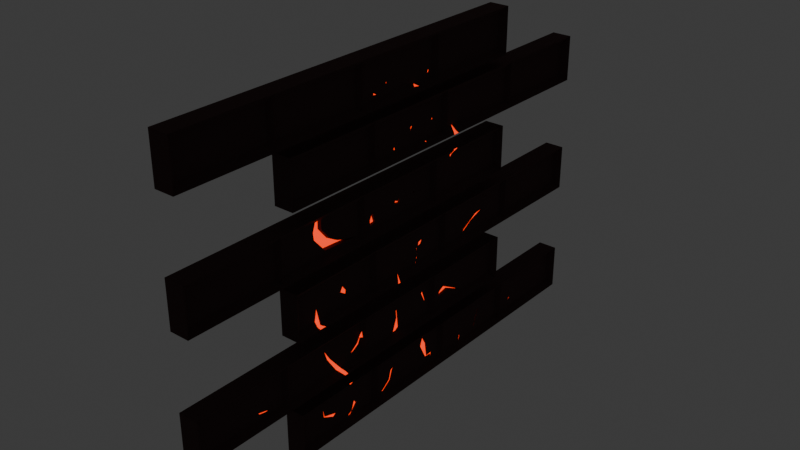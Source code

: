 # Source: GateBarricades.blend  (saved by Blender 4.1.24; exported with 4.5.12 LTS)
import bpy
from mathutils import Matrix  # noqa: F401  (used for matrix-valued properties, if any)

bpy.ops.wm.read_factory_settings(use_empty=True)
scene = bpy.context.scene
scene.name = 'Scene'

# ---- collections
col_collection = bpy.data.collections.new('Collection'); scene.collection.children.link(col_collection)

# ---- materials (node trees are filled in below, after node groups)
mat_metal = bpy.data.materials.new('Metal')
mat_metal.alpha_threshold = 0.0
mat_metal.use_transparent_shadow = False
mat_metal.roughness = 0.5
mat_metal.line_color = (0.0, 0.0, 0.0, 1.0)
mat_scratches = bpy.data.materials.new('Scratches')
mat_scratches.use_transparent_shadow = False

# ---- material node trees
mat_metal.use_nodes = True; mat_metal.node_tree.nodes.clear()
_N = mat_metal.node_tree.nodes; _L = mat_metal.node_tree.links
n0 = _N.new('ShaderNodeOutputMaterial'); n0.name = 'Material Output'; n0.location = (300, 300)
n1 = _N.new('ShaderNodeBsdfPrincipled'); n1.name = 'Principled BSDF'; n1.location = (10, 300)
n1.inputs[0].default_value = (0.04667, 0.04667, 0.04667, 1.0)
n1.inputs[1].default_value = 0.2667
n1.inputs[2].default_value = 0.7963
n1.inputs[3].default_value = 1.45
n1.inputs[13].default_value = 1.0
n1.inputs[14].default_value = (1.0, 0.00419, 0.0, 1.0)
_L.new(n1.outputs[0], n0.inputs[0])
n0.is_active_output = True
mat_scratches.use_nodes = True; mat_scratches.node_tree.nodes.clear()
_N = mat_scratches.node_tree.nodes; _L = mat_scratches.node_tree.links
n0 = _N.new('ShaderNodeBsdfPrincipled'); n0.name = 'Principled BSDF'; n0.location = (10, 300)
n0.inputs[0].default_value = (1.0, 0.0, 0.003621, 1.0)
n0.inputs[27].default_value = (1.0, 0.03795, 0.0, 1.0)
n0.inputs[28].default_value = 1.5
n1 = _N.new('ShaderNodeOutputMaterial'); n1.name = 'Material Output'; n1.location = (300, 300)
_L.new(n0.outputs[0], n1.inputs[0])
n1.is_active_output = True

# ---- world
world_world = bpy.data.worlds.new('World'); scene.world = world_world
world_world.use_nodes = True; world_world.node_tree.nodes.clear()
_N = world_world.node_tree.nodes; _L = world_world.node_tree.links
n0 = _N.new('ShaderNodeOutputWorld'); n0.name = 'World Output'; n0.location = (300, 300)
n1 = _N.new('ShaderNodeBackground'); n1.name = 'Background'; n1.location = (10, 300)
n1.inputs[0].default_value = (0.05088, 0.05088, 0.05088, 1.0)
_L.new(n1.outputs[0], n0.inputs[0])
n0.is_active_output = True
world_world.color = (0.05088, 0.05088, 0.05088)
world_world.use_sun_shadow = False
world_world.sun_shadow_jitter_overblur = 0.0

# ---- meshes
me_cube = bpy.data.meshes.new('Cube')
me_cube.from_pydata([(0.1076, 7.257, 0.644), (0.1076, 7.257, -0.6298), (0.1076, -4.616, 0.644), (0.1076, -4.616, -0.6298), (-0.4322, 7.32, 0.7071), (-0.4322, 7.32, -0.6929), (-0.4322, -4.68, 0.7071), (-0.4322, -4.68, -0.6929), (0.1678, 7.32, 0.7071), (0.1678, 7.32, -0.6929), (0.1678, -4.68, 0.7071), (0.1678, -4.68, -0.6929), (0.1076, 1.32, 0.644), (0.1076, 1.32, -0.6298), (0.1076, -1.648, 0.644), (0.1076, 4.289, -0.6298), (0.1076, 4.289, 0.644), (0.1076, -1.648, -0.6298), (-0.00822, 1.186, 0.5094), (-0.00822, -1.514, 0.5094), (-0.00822, -1.514, -0.4953), (-0.00822, 1.186, -0.4953), (-0.00822, 4.154, 0.5094), (-0.00822, 1.455, 0.5094), (-0.00822, 1.455, -0.4953), (-0.00822, 4.154, -0.4953), (-0.00822, 7.123, -0.4953), (-0.00822, 7.123, 0.5094), (-0.00822, 4.423, 0.5094), (-0.00822, 4.423, -0.4953), (-0.00822, -1.783, -0.4953), (-0.00822, -1.783, 0.5094), (-0.00822, -4.482, 0.5094), (-0.00822, -4.482, -0.4953), (-0.00822, -3.749, 0.2349), (-0.00822, -3.723, 0.005255), (-0.00822, -3.346, -0.1779), (-0.00822, -3.229, -0.08899), (-0.00822, -3.675, 0.04033), (-0.00822, -3.72, 0.2668), (-0.02588, -3.687, 0.02897), (-0.02588, -3.729, 0.236), (-0.02588, -3.734, 0.2301), (-0.02588, -3.709, 0.01473), (-0.02588, -3.348, -0.1612), (-0.02588, -3.261, -0.09485), (-0.00822, 0.8921, -0.4953), (-0.00822, 0.4849, 0.5094), (-0.00822, 0.3866, 0.2251), (-0.00822, 0.6395, -0.2799), (-0.00822, 0.8639, -0.2963), (-0.00822, 0.9317, -0.2106), (-0.00822, 0.7112, -0.2373), (-0.00822, 0.6459, 0.2216), (-0.03067, 0.8919, -0.3829), (-0.03067, 0.9134, -0.2286), (-0.03067, 0.6979, -0.2547), (-0.03067, 0.6309, 0.2165), (-0.03067, 0.4883, 0.4714), (-0.03067, 0.4035, 0.2262), (-0.03067, 0.6494, -0.265), (-0.03067, 0.8776, -0.2816), (-0.00822, -1.284, -0.4953), (-0.00822, -1.309, -0.3906), (-0.00822, -1.034, -0.1822), (-0.00822, -0.9509, 0.1017), (-0.00822, -0.7639, 0.2314), (-0.00822, -0.8572, 0.01515), (-0.00822, -0.9464, -0.2524), (-0.00822, -1.402, -0.4052), (-0.03889, -1.283, -0.4597), (-0.03889, -0.9706, -0.2346), (-0.03889, -0.8839, 0.02537), (-0.03889, -0.8298, 0.1508), (-0.03889, -0.9262, 0.08396), (-0.03889, -1.009, -0.1993), (-0.03889, -1.298, -0.4177), (-0.03889, -1.331, -0.423), (-0.00822, 2.251, -0.4953), (-0.00822, 2.291, -0.4953), (-0.00822, 2.333, -0.3609), (-0.00822, 2.261, -0.235), (-0.00822, 2.284, -0.3448), (-0.02467, 2.284, -0.4856), (-0.02467, 2.322, -0.3621), (-0.02467, 2.284, -0.2941), (-0.02467, 2.294, -0.3448), (-0.02467, 2.263, -0.4856), (-0.00822, 3.223, 0.2241), (-0.00822, 3.013, -0.3231), (-0.00822, 3.041, -0.388), (-0.00822, 3.053, -0.329), (-0.00822, 3.254, 0.2094), (-0.00822, 3.229, 0.244), (-0.03763, 3.232, 0.2238), (-0.03763, 3.231, 0.2212), (-0.03763, 3.022, -0.3229), (-0.03763, 3.038, -0.3587), (-0.03763, 3.045, -0.3265), (-0.03763, 3.244, 0.208), (-0.00822, 4.839, -0.3287), (-0.00822, 4.986, -0.2111), (-0.00822, 5.066, -0.106), (-0.00822, 4.917, -0.2041), (-0.02294, 4.924, -0.2112), (-0.02294, 4.878, -0.2844), (-0.02294, 4.979, -0.2041), (-0.02294, 5.023, -0.1462), (-0.04026, -2.574, -0.2745), (-0.04026, -2.501, -0.2851), (-0.04026, -2.802, -0.4759), (-0.04026, -2.665, -0.4759), (-0.04026, -2.616, -0.3805), (-0.04026, -2.514, -0.09312), (-0.04026, -2.43, -0.2026), (-0.00822, -2.882, -0.4953), (-0.00822, -2.656, -0.4953), (-0.00822, -2.486, -0.2977), (-0.00822, -2.631, -0.3666), (-0.00822, -2.592, -0.2679), (-0.00822, -2.521, -0.05237), (-0.00822, -2.405, -0.2033), (0.1238, -2.72, 0.6937), (0.1238, -2.834, 0.6937), (-0.02435, -2.632, 0.5055), (-0.0197, -2.648, 0.5195), (0.08345, -2.675, 0.6412), (0.09244, -2.788, 0.6512), (0.101, -2.681, 0.6598), (-0.00822, -2.631, 0.5038), (0.1552, -2.712, 0.7071), (0.1552, -2.866, 0.7071), (0.1076, -2.8, 0.644), (-0.00822, -2.66, 0.5094), (-0.00822, -2.617, 0.5094), (0.1076, -2.66, 0.644), (0.1276, -2.667, 0.6649), (-0.00822, -2.597, 0.4487), (0.1678, -2.893, 0.7071), (0.1076, -2.888, 0.644), (0.1678, -2.656, 0.7071), (0.1076, -2.635, 0.644), (0.1286, -2.846, 0.7089), (0.1286, -2.735, 0.7089)], [], [(8, 4, 6, 10, 138, 131, 142, 143, 130, 140), (11, 10, 6, 7), (7, 6, 4, 5), (5, 9, 11, 7), (18, 47, 53, 52, 51, 46, 21), (5, 4, 8, 9), (0, 1, 9, 8), (3, 2, 10, 11), (2, 139, 138, 10), (1, 15, 13, 17, 3, 11, 9), (22, 92, 91, 90, 89, 80, 79, 25), (26, 102, 101, 100, 29), (30, 117, 116), (12, 14, 19, 47, 18), (14, 17, 20, 19), (17, 13, 21, 46, 62, 20), (13, 12, 18, 21), (16, 12, 23, 22), (12, 13, 24, 23), (13, 15, 25, 79, 78, 24), (15, 16, 22, 25), (1, 0, 27, 26), (0, 16, 28, 27), (16, 15, 29, 28), (15, 1, 26, 29), (17, 14, 31, 30), (14, 141, 135, 134, 31), (2, 3, 33, 32), (3, 17, 30, 116, 115, 33), (32, 34, 39, 38, 37, 119, 120, 121, 117, 30, 31, 134, 137, 133), (40, 41, 42, 43, 44, 45), (38, 39, 41, 40), (39, 34, 42, 41), (34, 35, 43, 42), (35, 36, 44, 43), (36, 37, 45, 44), (37, 38, 40, 45), (54, 55, 56, 57, 58, 59, 60, 61), (50, 49, 48, 66, 67, 68, 62, 46), (46, 51, 55, 54), (51, 52, 56, 55), (52, 53, 57, 56), (53, 47, 58, 57), (47, 48, 59, 58), (48, 49, 60, 59), (49, 50, 61, 60), (50, 46, 54, 61), (70, 71, 72, 73, 74, 75, 76, 77), (69, 63, 64, 65, 66, 48, 47, 19, 20), (20, 62, 69), (62, 68, 71, 70), (68, 67, 72, 71), (67, 66, 73, 72), (66, 65, 74, 73), (65, 64, 75, 74), (64, 63, 76, 75), (63, 69, 77, 76), (69, 62, 70, 77), (83, 84, 85, 86, 87), (79, 80, 84, 83), (80, 81, 85, 84), (81, 82, 86, 85), (82, 78, 87, 86), (78, 79, 83, 87), (80, 89, 88, 93, 92, 22, 23, 24, 78, 82, 81), (94, 95, 96, 97, 98, 99), (93, 88, 95, 94), (88, 89, 96, 95), (89, 90, 97, 96), (90, 91, 98, 97), (91, 92, 99, 98), (92, 93, 94, 99), (29, 100, 103, 102, 26, 27, 28), (104, 105, 106, 107), (103, 100, 105, 104), (100, 101, 106, 105), (101, 102, 107, 106), (102, 103, 104, 107), (111, 109, 108, 112, 110), (115, 118, 119, 37, 36, 35, 34, 32, 33), (109, 114, 113, 108), (111, 110, 115, 116), (109, 111, 116, 117), (110, 112, 118, 115), (112, 108, 119, 118), (108, 113, 120, 119), (113, 114, 121, 120), (114, 109, 117, 121), (124, 126, 127, 125), (133, 132, 139, 2, 32), (123, 127, 126, 128, 122), (130, 136, 135, 141, 140), (125, 129, 124), (123, 142, 131), (125, 127, 132, 133), (126, 124, 134, 135), (127, 123, 131, 132), (128, 126, 135, 136), (122, 128, 136, 130), (129, 125, 133, 137), (124, 129, 137, 134), (138, 139, 132, 131), (140, 141, 14, 12, 16, 0, 8), (142, 123, 122, 143), (143, 122, 130)])
me_cube.polygons.foreach_set('material_index', [0, 0, 0, 0, 0, 0, 0, 0, 0, 0, 0, 0, 0, 0, 0, 0, 0, 0, 0, 0, 0, 0, 0, 0, 0, 0, 0, 0, 0, 0, 1, 0, 0, 0, 0, 0, 0, 1, 0, 0, 0, 0, 0, 0, 0, 0, 0, 1, 0, 0, 0, 0, 0, 0, 0, 0, 0, 0, 1, 0, 0, 0, 0, 0, 0, 1, 0, 0, 0, 0, 0, 0, 0, 1, 0, 0, 0, 0, 1, 0, 1, 0, 0, 0, 0, 0, 0, 0, 1, 0, 1, 0, 1, 0, 0, 0, 0, 0, 0, 0, 0, 0, 0, 1, 0])
_uv = me_cube.uv_layers.new(name='UVMap')
_uv.uv.foreach_set('vector', [0.625, 0.5, 0.875, 0.5, 0.875, 0.75, 0.625, 0.75, 0.625, 0.7128, 0.625, 0.7122, 0.625, 0.7118, 0.625, 0.7095, 0.625, 0.709, 0.625, 0.7078, 0.375, 0.75, 0.625, 0.75, 0.625, 1.0, 0.375, 1.0, 0.375, 0.0, 0.625, 0.0, 0.625, 0.25, 0.375, 0.25, 0.125, 0.5, 0.375, 0.5, 0.375, 0.75, 0.125, 0.75, 0.5897, 0.6278, 0.5897, 0.6424, 0.5383, 0.6391, 0.4564, 0.6377, 0.4611, 0.6331, 0.4103, 0.6339, 0.4103, 0.6278, 0.375, 0.25, 0.625, 0.25, 0.625, 0.5, 0.375, 0.5, 0.6137, 0.5013, 0.3863, 0.5013, 0.375, 0.5, 0.625, 0.5, 0.3863, 0.7487, 0.6137, 0.7487, 0.625, 0.75, 0.375, 0.75, 0.6137, 0.7487, 0.6137, 0.7127, 0.625, 0.7128, 0.625, 0.75, 0.3863, 0.5013, 0.3863, 0.5632, 0.3863, 0.625, 0.3863, 0.6868, 0.3863, 0.7487, 0.375, 0.75, 0.375, 0.5, 0.5897, 0.566, 0.5361, 0.5847, 0.44, 0.5889, 0.4294, 0.5892, 0.441, 0.5897, 0.4343, 0.6039, 0.4103, 0.6048, 0.4103, 0.566, 0.4103, 0.5041, 0.4798, 0.547, 0.461, 0.5486, 0.44, 0.5517, 0.4103, 0.5604, 0.4103, 0.6896, 0.4456, 0.7043, 0.4103, 0.7078, 0.6137, 0.625, 0.6137, 0.6868, 0.5897, 0.684, 0.5897, 0.6424, 0.5897, 0.6278, 0.6137, 0.6868, 0.3863, 0.6868, 0.4103, 0.684, 0.5897, 0.684, 0.3863, 0.6868, 0.3863, 0.625, 0.4103, 0.6278, 0.4103, 0.6339, 0.4103, 0.6793, 0.4103, 0.684, 0.3863, 0.625, 0.6137, 0.625, 0.5897, 0.6278, 0.4103, 0.6278, 0.6137, 0.5632, 0.6137, 0.625, 0.5897, 0.6222, 0.5897, 0.566, 0.6137, 0.625, 0.3863, 0.625, 0.4103, 0.6222, 0.5897, 0.6222, 0.3863, 0.625, 0.3863, 0.5632, 0.4103, 0.566, 0.4103, 0.6048, 0.4103, 0.6056, 0.4103, 0.6222, 0.3863, 0.5632, 0.6137, 0.5632, 0.5897, 0.566, 0.4103, 0.566, 0.3863, 0.5013, 0.6137, 0.5013, 0.5897, 0.5041, 0.4103, 0.5041, 0.6137, 0.5013, 0.6137, 0.5632, 0.5897, 0.5604, 0.5897, 0.5041, 0.6137, 0.5632, 0.3863, 0.5632, 0.4103, 0.5604, 0.5897, 0.5604, 0.3863, 0.5632, 0.3863, 0.5013, 0.4103, 0.5041, 0.4103, 0.5604, 0.3863, 0.6868, 0.6137, 0.6868, 0.5897, 0.6896, 0.4103, 0.6896, 0.6137, 0.6868, 0.6137, 0.7074, 0.6137, 0.7079, 0.5897, 0.707, 0.5897, 0.6896, 0.6137, 0.7487, 0.3863, 0.7487, 0.4103, 0.7459, 0.5897, 0.7459, 0.3863, 0.7487, 0.3863, 0.6868, 0.4103, 0.6896, 0.4103, 0.7078, 0.4103, 0.7125, 0.4103, 0.7459, 0.5897, 0.7459, 0.5407, 0.7306, 0.5464, 0.73, 0.5059, 0.7291, 0.4828, 0.7198, 0.4509, 0.7065, 0.4894, 0.705, 0.4624, 0.7026, 0.4456, 0.7043, 0.4103, 0.6896, 0.5897, 0.6896, 0.5897, 0.707, 0.5789, 0.7066, 0.5897, 0.7079, 0.5039, 0.7293, 0.5409, 0.7302, 0.5398, 0.7303, 0.5014, 0.7298, 0.47, 0.7222, 0.4818, 0.7204, 0.5059, 0.7291, 0.5464, 0.73, 0.5409, 0.7302, 0.5039, 0.7293, 0.5464, 0.73, 0.5407, 0.7306, 0.5398, 0.7303, 0.5409, 0.7302, 0.5407, 0.7306, 0.4997, 0.7301, 0.5014, 0.7298, 0.5398, 0.7303, 0.4997, 0.7301, 0.467, 0.7222, 0.47, 0.7222, 0.5014, 0.7298, 0.467, 0.7222, 0.4828, 0.7198, 0.4818, 0.7204, 0.47, 0.7222, 0.4828, 0.7198, 0.5059, 0.7291, 0.5039, 0.7293, 0.4818, 0.7204, 0.4304, 0.6339, 0.4579, 0.6335, 0.4533, 0.638, 0.5374, 0.6394, 0.5829, 0.6423, 0.5391, 0.6441, 0.4514, 0.639, 0.4484, 0.6342, 0.4458, 0.6345, 0.4488, 0.6392, 0.5389, 0.6445, 0.5401, 0.6684, 0.5014, 0.6704, 0.4537, 0.6722, 0.4103, 0.6793, 0.4103, 0.6339, 0.4103, 0.6339, 0.4611, 0.6331, 0.4579, 0.6335, 0.4304, 0.6339, 0.4611, 0.6331, 0.4564, 0.6377, 0.4533, 0.638, 0.4579, 0.6335, 0.4564, 0.6377, 0.5383, 0.6391, 0.5374, 0.6394, 0.4533, 0.638, 0.5383, 0.6391, 0.5897, 0.6424, 0.5829, 0.6423, 0.5374, 0.6394, 0.5897, 0.6424, 0.5389, 0.6445, 0.5391, 0.6441, 0.5829, 0.6423, 0.5389, 0.6445, 0.4488, 0.6392, 0.4514, 0.639, 0.5391, 0.6441, 0.4488, 0.6392, 0.4458, 0.6345, 0.4484, 0.6342, 0.4514, 0.639, 0.4458, 0.6345, 0.4103, 0.6339, 0.4304, 0.6339, 0.4484, 0.6342, 0.4166, 0.6792, 0.4569, 0.6727, 0.5033, 0.6709, 0.5257, 0.6698, 0.5137, 0.6718, 0.4631, 0.6735, 0.4241, 0.6795, 0.4232, 0.6802, 0.4264, 0.6817, 0.429, 0.6798, 0.4662, 0.674, 0.5169, 0.6723, 0.5401, 0.6684, 0.5389, 0.6445, 0.5897, 0.6424, 0.5897, 0.684, 0.4103, 0.684, 0.4103, 0.684, 0.4103, 0.6793, 0.4264, 0.6817, 0.4103, 0.6793, 0.4537, 0.6722, 0.4569, 0.6727, 0.4166, 0.6792, 0.4537, 0.6722, 0.5014, 0.6704, 0.5033, 0.6709, 0.4569, 0.6727, 0.5014, 0.6704, 0.5401, 0.6684, 0.5257, 0.6698, 0.5033, 0.6709, 0.5401, 0.6684, 0.5169, 0.6723, 0.5137, 0.6718, 0.5257, 0.6698, 0.5169, 0.6723, 0.4662, 0.674, 0.4631, 0.6735, 0.5137, 0.6718, 0.4662, 0.674, 0.429, 0.6798, 0.4241, 0.6795, 0.4631, 0.6735, 0.429, 0.6798, 0.4264, 0.6817, 0.4232, 0.6802, 0.4241, 0.6795, 0.4264, 0.6817, 0.4103, 0.6793, 0.4166, 0.6792, 0.4232, 0.6802, 0.412, 0.6049, 0.4341, 0.6041, 0.4462, 0.6049, 0.4372, 0.6047, 0.412, 0.6054, 0.4103, 0.6048, 0.4343, 0.6039, 0.4341, 0.6041, 0.412, 0.6049, 0.4343, 0.6039, 0.4568, 0.6054, 0.4462, 0.6049, 0.4341, 0.6041, 0.4568, 0.6054, 0.4372, 0.6049, 0.4372, 0.6047, 0.4462, 0.6049, 0.4372, 0.6049, 0.4103, 0.6056, 0.412, 0.6054, 0.4372, 0.6047, 0.4103, 0.6056, 0.4103, 0.6048, 0.412, 0.6049, 0.412, 0.6054, 0.4343, 0.6039, 0.441, 0.5897, 0.5388, 0.5854, 0.5423, 0.5852, 0.5361, 0.5847, 0.5897, 0.566, 0.5897, 0.6222, 0.4103, 0.6222, 0.4103, 0.6056, 0.4372, 0.6049, 0.4568, 0.6054, 0.5387, 0.5852, 0.5382, 0.5852, 0.4411, 0.5895, 0.4347, 0.5892, 0.4404, 0.5891, 0.5359, 0.5849, 0.5423, 0.5852, 0.5388, 0.5854, 0.5382, 0.5852, 0.5387, 0.5852, 0.5388, 0.5854, 0.441, 0.5897, 0.4411, 0.5895, 0.5382, 0.5852, 0.441, 0.5897, 0.4294, 0.5892, 0.4347, 0.5892, 0.4411, 0.5895, 0.4294, 0.5892, 0.44, 0.5889, 0.4404, 0.5891, 0.4347, 0.5892, 0.44, 0.5889, 0.5361, 0.5847, 0.5359, 0.5849, 0.4404, 0.5891, 0.5361, 0.5847, 0.5423, 0.5852, 0.5387, 0.5852, 0.5359, 0.5849, 0.4103, 0.5604, 0.44, 0.5517, 0.4623, 0.5501, 0.4798, 0.547, 0.4103, 0.5041, 0.5897, 0.5041, 0.5897, 0.5604, 0.461, 0.5499, 0.448, 0.5509, 0.4623, 0.5488, 0.4726, 0.5479, 0.4623, 0.5501, 0.44, 0.5517, 0.448, 0.5509, 0.461, 0.5499, 0.44, 0.5517, 0.461, 0.5486, 0.4623, 0.5488, 0.448, 0.5509, 0.461, 0.5486, 0.4798, 0.547, 0.4726, 0.5479, 0.4623, 0.5488, 0.4798, 0.547, 0.4623, 0.5501, 0.461, 0.5499, 0.4726, 0.5479, 0.4137, 0.708, 0.4478, 0.7046, 0.4497, 0.7061, 0.4308, 0.707, 0.4138, 0.7109, 0.4103, 0.7125, 0.4333, 0.7073, 0.4509, 0.7065, 0.4828, 0.7198, 0.467, 0.7222, 0.4997, 0.7301, 0.5407, 0.7306, 0.5897, 0.7459, 0.4103, 0.7459, 0.4478, 0.7046, 0.4626, 0.7031, 0.4821, 0.7049, 0.4497, 0.7061, 0.4137, 0.708, 0.4138, 0.7109, 0.4103, 0.7125, 0.4103, 0.7078, 0.4478, 0.7046, 0.4137, 0.708, 0.4103, 0.7078, 0.4456, 0.7043, 0.4138, 0.7109, 0.4308, 0.707, 0.4333, 0.7073, 0.4103, 0.7125, 0.4308, 0.707, 0.4497, 0.7061, 0.4509, 0.7065, 0.4333, 0.7073, 0.4497, 0.7061, 0.4821, 0.7049, 0.4894, 0.705, 0.4509, 0.7065, 0.4821, 0.7049, 0.4626, 0.7031, 0.4624, 0.7026, 0.4894, 0.705, 0.4626, 0.7031, 0.4478, 0.7046, 0.4456, 0.7043, 0.4624, 0.7026, 0.589, 0.7073, 0.6133, 0.7082, 0.615, 0.7106, 0.5915, 0.7077, 0.5897, 0.7079, 0.6137, 0.7109, 0.6137, 0.7127, 0.6137, 0.7487, 0.5897, 0.7459, 0.6229, 0.7116, 0.615, 0.7106, 0.6133, 0.7082, 0.6166, 0.7084, 0.6229, 0.7092, 0.625, 0.709, 0.6175, 0.7081, 0.6137, 0.7079, 0.6137, 0.7074, 0.625, 0.7078, 0.5915, 0.7077, 0.5887, 0.7073, 0.589, 0.7073, 0.6229, 0.7116, 0.625, 0.7118, 0.625, 0.7122, 0.5915, 0.7077, 0.615, 0.7106, 0.6137, 0.7109, 0.5897, 0.7079, 0.6133, 0.7082, 0.589, 0.7073, 0.5897, 0.707, 0.6137, 0.7079, 0.615, 0.7106, 0.6229, 0.7116, 0.625, 0.7122, 0.6137, 0.7109, 0.6166, 0.7084, 0.6133, 0.7082, 0.6137, 0.7079, 0.6175, 0.7081, 0.6229, 0.7092, 0.6166, 0.7084, 0.6175, 0.7081, 0.625, 0.709, 0.5887, 0.7073, 0.5915, 0.7077, 0.5897, 0.7079, 0.5789, 0.7066, 0.589, 0.7073, 0.5887, 0.7073, 0.5789, 0.7066, 0.5897, 0.707, 0.625, 0.7128, 0.6137, 0.7127, 0.6137, 0.7109, 0.625, 0.7122, 0.625, 0.7078, 0.6137, 0.7074, 0.6137, 0.6868, 0.6137, 0.625, 0.6137, 0.5632, 0.6137, 0.5013, 0.625, 0.5, 0.625, 0.7118, 0.6229, 0.7116, 0.6229, 0.7092, 0.625, 0.7095, 0.625, 0.7095, 0.6229, 0.7092, 0.625, 0.709])
me_cube.materials.append(mat_metal)
me_cube.materials.append(mat_scratches)
me_cube.use_mirror_vertex_groups = False
me_cube.update()
me_cube_001 = bpy.data.meshes.new('Cube.001')
me_cube_001.from_pydata([(0.09585, 7.495, 0.8773), (0.09585, 7.495, -0.3965), (0.09585, -4.379, 0.8773), (0.09585, -4.379, -0.3965), (-0.444, 7.558, 0.9404), (-0.444, 7.558, -0.4596), (-0.444, -4.442, 0.9404), (-0.444, -4.442, -0.4596), (0.156, 7.558, 0.9404), (0.156, 7.558, -0.4596), (0.156, -4.442, 0.9404), (0.156, -4.442, -0.4596), (0.09585, 1.558, 0.8773), (0.09585, 1.558, -0.3965), (0.09585, -1.41, 0.8773), (0.09585, 4.527, -0.3965), (0.09585, 4.527, 0.8773), (0.09585, -1.41, -0.3965), (-0.02, 1.424, 0.7428), (-0.02, -1.276, 0.7428), (-0.02, -1.276, -0.2619), (-0.02, 1.424, -0.2619), (-0.02, 4.392, 0.7428), (-0.02, 1.693, 0.7428), (-0.02, 1.693, -0.2619), (-0.02, 4.392, -0.2619), (-0.02, 7.361, -0.2619), (-0.02, 7.361, 0.7428), (-0.02, 4.661, 0.7428), (-0.02, 4.661, -0.2619), (-0.02, -1.545, -0.2619), (-0.02, -1.545, 0.7428), (-0.02, -4.244, 0.7428), (-0.02, -4.244, -0.2619), (-0.02, 1.13, -0.2619), (-0.02, 0.7228, 0.7428), (-0.02, -1.046, -0.2619), (-0.02, 2.489, -0.2619), (-0.02, 2.529, -0.2619), (-0.02, 3.461, 0.4575), (-0.02, 3.467, 0.4774), (-0.04941, 3.47, 0.4572), (-0.04941, 3.469, 0.4546), (-0.02, -2.644, -0.2619), (-0.02, -2.418, -0.2619), (-0.03276, 0.3563, -0.2617), (-0.02, 0.7118, 0.4408), (-0.03173, 0.6529, 0.3794), (-0.03173, 0.5091, 0.3428), (-0.03173, 0.4804, 0.2331), (-0.03173, 0.409, 0.1742), (-0.03173, 0.409, 0.08502), (-0.03276, 0.4395, 0.001095), (-0.03276, 0.4399, -0.1548), (-0.03173, 0.4524, 0.2095), (-0.03173, 0.5909, 0.2568), (-0.02, 0.6538, 0.3801), (-0.02, 0.5087, 0.3432), (-0.02, 0.4797, 0.2324), (-0.02, 0.4534, 0.211), (-0.02, 0.4085, 0.1744), (-0.02, 0.4085, 0.08208), (-0.02, 0.5912, 0.2564), (-0.03276, 0.416, 0.06184), (-0.03276, 0.4253, 0.011), (-0.03276, 0.4399, -0.05243), (-0.03276, 0.4094, -0.114), (-0.03276, 0.4127, -0.1381), (-0.03276, 0.3971, -0.2102), (-0.03276, 0.3987, -0.2617), (-0.02, 0.4152, 0.06479), (-0.02, 0.4402, 0.0003205), (-0.02, 0.4402, -0.0512), (-0.02, 0.4402, -0.1553), (-0.02, 0.3973, -0.2094), (-0.02, 0.3557, -0.2619), (-0.02, 0.4251, 0.01083), (-0.02, 0.4091, -0.1139), (-0.02, 0.4124, -0.1383), (-0.02, 0.399, -0.2619), (0.08474, -0.5105, -0.3982), (0.09585, -0.4443, -0.3965), (-0.03189, -0.4075, -0.2643), (-0.03312, -0.4014, -0.2607), (0.1333, -0.5555, -0.4512), (0.1333, -0.4722, -0.4512), (-0.03271, -0.3976, -0.2492), (0.09585, -0.4124, -0.3965), (0.09585, -0.5879, -0.3965), (0.156, -0.4334, -0.4596), (0.156, -0.5977, -0.4596), (0.1429, -0.5637, -0.4645), (0.1429, -0.4685, -0.4645), (-0.02, -0.3818, -0.2165), (-0.02, -0.4118, -0.2619), (-0.02, -0.3967, -0.2619), (0.09585, -0.5147, -0.3965), (0.08229, -0.4489, -0.3955), (-0.03523, -2.615, 0.3058), (-0.03523, -2.69, 0.1655), (-0.03523, -2.509, 0.04428), (-0.03523, -2.495, 0.1549), (-0.03523, -2.61, 0.3061), (-0.02, -2.657, 0.3701), (-0.02, -2.778, 0.1435), (-0.02, -2.455, -0.07262), (-0.02, -2.425, 0.1739), (-0.02, -2.579, 0.3759), (0.0733, -3.684, -0.3904), (0.08921, -3.512, -0.4076), (0.09404, -3.608, -0.4356), (0.09404, -3.462, -0.4356), (-0.03671, -3.566, -0.07402), (-0.03671, -3.641, -0.1052), (-0.03625, -3.673, -0.2646), (-0.03914, -3.52, -0.2619), (0.05235, -3.567, -0.3653), (-0.03671, -3.604, 0.07723), (0.1074, -3.616, -0.468), (0.1074, -3.411, -0.468), (0.09585, -3.706, -0.3965), (0.09585, -3.496, -0.3965), (-0.02, -3.498, -0.2619), (-0.02, -3.546, -0.06889), (-0.02, -3.662, -0.1009), (-0.02, -3.694, -0.2619), (0.06538, -3.543, -0.3611), (-0.02, -3.606, 0.1748), (0.09585, -3.717, -0.3965), (0.156, -3.716, -0.4596), (0.156, -3.371, -0.4596), (0.09585, -3.353, -0.3965), (-0.04204, 3.166, 0.2039), (-0.04204, 2.614, -0.1035), (-0.04204, 2.587, -0.177), (-0.04204, 2.988, 0.06982), (-0.04204, 3.448, 0.2271), (-0.04204, 3.368, 0.2285), (-0.02, 3.162, 0.2183), (-0.02, 2.602, -0.09318), (-0.02, 2.559, -0.2121), (-0.02, 2.994, 0.05625), (-0.02, 3.533, 0.2405), (-0.02, 3.367, 0.2435)], [], [(8, 4, 6, 10), (11, 10, 6, 7), (7, 6, 4, 5), (5, 9, 89, 92, 91, 90, 130, 119, 118, 129, 11, 7), (5, 4, 8, 9), (0, 1, 9, 8), (3, 2, 10, 11), (2, 14, 12, 16, 0, 8, 10), (1, 15, 13, 87, 89, 9), (12, 14, 19, 35, 18), (14, 17, 20, 19), (17, 88, 96, 94, 36, 20), (13, 12, 18, 21), (16, 12, 23, 22), (12, 13, 24, 23), (13, 15, 25, 38, 37, 24), (15, 16, 22, 25), (1, 0, 27, 26), (0, 16, 28, 27), (16, 15, 29, 28), (15, 1, 26, 29), (17, 14, 31, 30), (14, 2, 32, 31), (2, 3, 33, 32), (3, 128, 120, 125, 33), (40, 39, 42, 41), (30, 106, 105, 104, 123, 122, 43, 44), (26, 27, 28, 29), (25, 22, 142, 141, 140, 24, 37, 38), (21, 18, 35, 46, 56, 62, 58, 59, 61, 70, 71, 72, 73, 74, 79, 34), (75, 74, 73, 78, 77, 72, 71, 76, 70, 61, 60, 59, 58, 57, 56, 46, 35, 19, 20, 36, 94, 93, 95), (51, 54, 50), (49, 55, 47, 48), (48, 47, 56, 57), (49, 48, 57, 58), (50, 54, 59, 60), (51, 50, 60, 61), (47, 55, 62, 56), (55, 49, 58, 62), (54, 51, 61, 59), (63, 64, 52), (65, 66, 67, 53), (69, 68, 45), (63, 52, 71, 70), (65, 53, 73, 72), (45, 68, 74, 75), (64, 63, 70, 76), (52, 64, 76, 71), (66, 65, 72, 77), (67, 66, 77, 78), (53, 67, 78, 73), (69, 45, 75, 79), (68, 69, 79, 74), (83, 86, 82), (85, 97, 84), (91, 96, 88, 90), (80, 84, 97), (82, 80, 97, 83), (95, 81, 87, 13, 21, 34, 79, 75), (89, 87, 81, 92), (90, 88, 17, 131, 130), (85, 84, 91, 92), (82, 86, 93, 94), (86, 83, 95, 93), (84, 80, 96, 91), (97, 85, 92, 81), (80, 82, 94, 96), (83, 97, 81, 95), (33, 124, 127, 123, 104, 103, 107, 106, 30, 31, 32), (102, 98, 99, 100, 101), (99, 98, 103, 104), (100, 99, 104, 105), (101, 100, 105, 106), (102, 101, 106, 107), (98, 102, 107, 103), (111, 109, 108, 110), (118, 120, 128, 129), (115, 112, 113, 114), (125, 124, 33), (114, 108, 109, 116, 115), (122, 126, 121, 131, 17, 30, 44, 43), (112, 117, 113), (111, 110, 118, 119), (110, 108, 118), (109, 111, 119, 121), (112, 115, 122, 123), (114, 113, 124, 125), (108, 114, 125, 120), (116, 109, 121, 126), (115, 116, 126, 122), (117, 112, 123, 127), (113, 117, 127, 124), (129, 128, 3, 11), (130, 131, 121, 119), (118, 108, 120), (24, 140, 139, 138, 143, 142, 22, 23), (137, 132, 133, 134, 135, 136), (133, 132, 138, 139), (134, 133, 139, 140), (135, 134, 140, 141), (136, 135, 141, 142), (137, 136, 142, 143), (132, 137, 143, 138)])
me_cube_001.polygons.foreach_set('material_index', [0, 0, 0, 0, 0, 0, 0, 0, 0, 0, 0, 0, 0, 0, 0, 0, 0, 0, 0, 0, 0, 0, 0, 0, 0, 0, 0, 0, 0, 0, 0, 1, 1, 0, 0, 0, 0, 0, 0, 0, 1, 1, 1, 0, 0, 0, 0, 0, 0, 0, 0, 0, 0, 1, 1, 0, 1, 1, 0, 0, 0, 1, 0, 0, 0, 0, 0, 0, 0, 1, 0, 0, 0, 0, 0, 1, 0, 1, 0, 1, 0, 1, 1, 1, 0, 0, 0, 0, 0, 0, 0, 0, 0, 0, 0, 0, 1, 0, 0, 0, 0, 0, 0])
_uv = me_cube_001.uv_layers.new(name='UVMap')
_uv.uv.foreach_set('vector', [0.625, 0.5, 0.875, 0.5, 0.875, 0.75, 0.625, 0.75, 0.375, 0.75, 0.625, 0.75, 0.625, 1.0, 0.375, 1.0, 0.375, 0.0, 0.625, 0.0, 0.625, 0.25, 0.375, 0.25, 0.125, 0.5, 0.375, 0.5, 0.375, 0.6665, 0.375, 0.6672, 0.375, 0.6692, 0.375, 0.6699, 0.375, 0.7277, 0.375, 0.7285, 0.375, 0.7328, 0.375, 0.7349, 0.375, 0.75, 0.125, 0.75, 0.375, 0.25, 0.625, 0.25, 0.625, 0.5, 0.375, 0.5, 0.6137, 0.5013, 0.3863, 0.5013, 0.375, 0.5, 0.625, 0.5, 0.3863, 0.7487, 0.6137, 0.7487, 0.625, 0.75, 0.375, 0.75, 0.6137, 0.7487, 0.6137, 0.6868, 0.6137, 0.625, 0.6137, 0.5632, 0.6137, 0.5013, 0.625, 0.5, 0.625, 0.75, 0.3863, 0.5013, 0.3863, 0.5632, 0.3863, 0.625, 0.3863, 0.6661, 0.375, 0.6665, 0.375, 0.5, 0.6137, 0.625, 0.6137, 0.6868, 0.5897, 0.684, 0.5897, 0.6424, 0.5897, 0.6278, 0.6137, 0.6868, 0.3863, 0.6868, 0.4103, 0.684, 0.5897, 0.684, 0.3863, 0.6868, 0.3863, 0.6697, 0.3863, 0.6682, 0.4103, 0.666, 0.4103, 0.6793, 0.4103, 0.684, 0.3863, 0.625, 0.6137, 0.625, 0.5897, 0.6278, 0.4103, 0.6278, 0.6137, 0.5632, 0.6137, 0.625, 0.5897, 0.6222, 0.5897, 0.566, 0.6137, 0.625, 0.3863, 0.625, 0.4103, 0.6222, 0.5897, 0.6222, 0.3863, 0.625, 0.3863, 0.5632, 0.4103, 0.566, 0.4103, 0.6048, 0.4103, 0.6056, 0.4103, 0.6222, 0.3863, 0.5632, 0.6137, 0.5632, 0.5897, 0.566, 0.4103, 0.566, 0.3863, 0.5013, 0.6137, 0.5013, 0.5897, 0.5041, 0.4103, 0.5041, 0.6137, 0.5013, 0.6137, 0.5632, 0.5897, 0.5604, 0.5897, 0.5041, 0.6137, 0.5632, 0.3863, 0.5632, 0.4103, 0.5604, 0.5897, 0.5604, 0.3863, 0.5632, 0.3863, 0.5013, 0.4103, 0.5041, 0.4103, 0.5604, 0.3863, 0.6868, 0.6137, 0.6868, 0.5897, 0.6896, 0.4103, 0.6896, 0.6137, 0.6868, 0.6137, 0.7487, 0.5897, 0.7459, 0.5897, 0.6896, 0.6137, 0.7487, 0.3863, 0.7487, 0.4103, 0.7459, 0.5897, 0.7459, 0.3863, 0.7487, 0.3863, 0.7349, 0.3863, 0.7347, 0.4103, 0.7344, 0.4103, 0.7459, 0.5423, 0.5852, 0.5388, 0.5854, 0.5382, 0.5852, 0.5387, 0.5852, 0.4103, 0.6896, 0.4881, 0.708, 0.4441, 0.7086, 0.4827, 0.7153, 0.4448, 0.7313, 0.4103, 0.7303, 0.4103, 0.7125, 0.4103, 0.7078, 0.4103, 0.5041, 0.5897, 0.5041, 0.5897, 0.5604, 0.4103, 0.5604, 0.4103, 0.566, 0.5897, 0.566, 0.5, 0.5839, 0.4671, 0.5951, 0.4192, 0.6042, 0.4103, 0.6222, 0.4103, 0.6056, 0.4103, 0.6048, 0.4103, 0.6278, 0.5897, 0.6278, 0.5897, 0.6424, 0.5358, 0.6426, 0.5249, 0.6438, 0.5028, 0.6451, 0.4986, 0.6475, 0.4947, 0.648, 0.4717, 0.649, 0.4686, 0.6488, 0.4571, 0.6483, 0.4479, 0.6483, 0.4293, 0.6483, 0.4197, 0.6492, 0.4103, 0.6492, 0.4103, 0.6339, 0.4103, 0.6501, 0.4197, 0.6492, 0.4293, 0.6483, 0.4324, 0.6489, 0.4367, 0.6489, 0.4479, 0.6483, 0.4571, 0.6483, 0.459, 0.6486, 0.4686, 0.6488, 0.4717, 0.649, 0.4882, 0.649, 0.4947, 0.648, 0.4986, 0.6475, 0.5183, 0.6469, 0.5249, 0.6438, 0.5358, 0.6426, 0.5897, 0.6424, 0.5897, 0.684, 0.4103, 0.684, 0.4103, 0.6793, 0.4103, 0.666, 0.4184, 0.6654, 0.4103, 0.6657, 0.4722, 0.6489, 0.4945, 0.648, 0.4882, 0.6489, 0.4987, 0.6475, 0.5029, 0.6452, 0.5248, 0.6439, 0.5183, 0.6469, 0.5183, 0.6469, 0.5248, 0.6439, 0.5249, 0.6438, 0.5183, 0.6469, 0.4987, 0.6475, 0.5183, 0.6469, 0.5183, 0.6469, 0.4986, 0.6475, 0.4882, 0.6489, 0.4945, 0.648, 0.4947, 0.648, 0.4882, 0.649, 0.4722, 0.6489, 0.4882, 0.6489, 0.4882, 0.649, 0.4717, 0.649, 0.5248, 0.6439, 0.5029, 0.6452, 0.5028, 0.6451, 0.5249, 0.6438, 0.5029, 0.6452, 0.4987, 0.6475, 0.4986, 0.6475, 0.5028, 0.6451, 0.4945, 0.648, 0.4722, 0.6489, 0.4717, 0.649, 0.4947, 0.648, 0.4681, 0.6488, 0.459, 0.6486, 0.4573, 0.6483, 0.4477, 0.6483, 0.4367, 0.6489, 0.4324, 0.6489, 0.4294, 0.6483, 0.4103, 0.6492, 0.4195, 0.6492, 0.4103, 0.65, 0.4681, 0.6488, 0.4573, 0.6483, 0.4571, 0.6483, 0.4686, 0.6488, 0.4477, 0.6483, 0.4294, 0.6483, 0.4293, 0.6483, 0.4479, 0.6483, 0.4103, 0.65, 0.4195, 0.6492, 0.4197, 0.6492, 0.4103, 0.6501, 0.459, 0.6486, 0.4681, 0.6488, 0.4686, 0.6488, 0.459, 0.6486, 0.4573, 0.6483, 0.459, 0.6486, 0.459, 0.6486, 0.4571, 0.6483, 0.4367, 0.6489, 0.4477, 0.6483, 0.4479, 0.6483, 0.4367, 0.6489, 0.4324, 0.6489, 0.4367, 0.6489, 0.4367, 0.6489, 0.4324, 0.6489, 0.4294, 0.6483, 0.4324, 0.6489, 0.4324, 0.6489, 0.4293, 0.6483, 0.4103, 0.6492, 0.4103, 0.65, 0.4103, 0.6501, 0.4103, 0.6492, 0.4195, 0.6492, 0.4103, 0.6492, 0.4103, 0.6492, 0.4197, 0.6492, 0.4105, 0.6658, 0.4126, 0.6657, 0.41, 0.666, 0.3756, 0.6673, 0.3864, 0.6668, 0.3756, 0.669, 0.375, 0.6692, 0.3863, 0.6682, 0.3863, 0.6697, 0.375, 0.6699, 0.3859, 0.6681, 0.3756, 0.669, 0.3864, 0.6668, 0.41, 0.666, 0.3859, 0.6681, 0.3864, 0.6668, 0.4105, 0.6658, 0.4103, 0.6657, 0.3863, 0.6667, 0.3863, 0.6661, 0.3863, 0.625, 0.4103, 0.6278, 0.4103, 0.6339, 0.4103, 0.6492, 0.4103, 0.6501, 0.375, 0.6665, 0.3863, 0.6661, 0.3863, 0.6667, 0.375, 0.6672, 0.375, 0.6699, 0.3863, 0.6697, 0.3863, 0.6868, 0.3863, 0.7273, 0.375, 0.7277, 0.3756, 0.6673, 0.3756, 0.669, 0.375, 0.6692, 0.375, 0.6672, 0.41, 0.666, 0.4126, 0.6657, 0.4184, 0.6654, 0.4103, 0.666, 0.4126, 0.6657, 0.4105, 0.6658, 0.4103, 0.6657, 0.4184, 0.6654, 0.3756, 0.669, 0.3859, 0.6681, 0.3863, 0.6682, 0.375, 0.6692, 0.3864, 0.6668, 0.3756, 0.6673, 0.375, 0.6672, 0.3863, 0.6667, 0.3859, 0.6681, 0.41, 0.666, 0.4103, 0.666, 0.3863, 0.6682, 0.4105, 0.6658, 0.3864, 0.6668, 0.3863, 0.6667, 0.4103, 0.6657, 0.4103, 0.7459, 0.439, 0.7338, 0.4883, 0.7326, 0.4448, 0.7313, 0.4827, 0.7153, 0.5231, 0.7128, 0.5242, 0.7112, 0.4881, 0.708, 0.4103, 0.6896, 0.5897, 0.6896, 0.5897, 0.7459, 0.5117, 0.7118, 0.5117, 0.7119, 0.4866, 0.7135, 0.465, 0.7097, 0.4847, 0.7095, 0.4866, 0.7135, 0.5117, 0.7119, 0.5231, 0.7128, 0.4827, 0.7153, 0.465, 0.7097, 0.4866, 0.7135, 0.4827, 0.7153, 0.4441, 0.7086, 0.4847, 0.7095, 0.465, 0.7097, 0.4441, 0.7086, 0.4881, 0.708, 0.5117, 0.7118, 0.4847, 0.7095, 0.4881, 0.708, 0.5242, 0.7112, 0.5117, 0.7119, 0.5117, 0.7118, 0.5242, 0.7112, 0.5231, 0.7128, 0.3778, 0.7296, 0.3842, 0.7306, 0.3874, 0.7342, 0.3778, 0.7326, 0.375, 0.7328, 0.3863, 0.7347, 0.3863, 0.7349, 0.375, 0.7349, 0.4105, 0.7308, 0.4438, 0.7318, 0.4383, 0.7333, 0.41, 0.734, 0.4103, 0.7344, 0.439, 0.7338, 0.4103, 0.7459, 0.41, 0.734, 0.3874, 0.7342, 0.3842, 0.7306, 0.3918, 0.7318, 0.4105, 0.7308, 0.4103, 0.7303, 0.3926, 0.7313, 0.3863, 0.7303, 0.3863, 0.7273, 0.3863, 0.6868, 0.4103, 0.6896, 0.4103, 0.7078, 0.4103, 0.7125, 0.4438, 0.7318, 0.4709, 0.7325, 0.4383, 0.7333, 0.3778, 0.7296, 0.3778, 0.7326, 0.375, 0.7328, 0.375, 0.7285, 0.3778, 0.7326, 0.3874, 0.7342, 0.375, 0.7328, 0.3842, 0.7306, 0.3778, 0.7296, 0.375, 0.7285, 0.3863, 0.7303, 0.4438, 0.7318, 0.4105, 0.7308, 0.4103, 0.7303, 0.4448, 0.7313, 0.41, 0.734, 0.4383, 0.7333, 0.439, 0.7338, 0.4103, 0.7344, 0.3874, 0.7342, 0.41, 0.734, 0.4103, 0.7344, 0.3863, 0.7347, 0.3918, 0.7318, 0.3842, 0.7306, 0.3863, 0.7303, 0.3926, 0.7313, 0.4105, 0.7308, 0.3918, 0.7318, 0.3926, 0.7313, 0.4103, 0.7303, 0.4709, 0.7325, 0.4438, 0.7318, 0.4448, 0.7313, 0.4883, 0.7326, 0.4383, 0.7333, 0.4709, 0.7325, 0.4883, 0.7326, 0.439, 0.7338, 0.375, 0.7349, 0.3863, 0.7349, 0.3863, 0.7487, 0.375, 0.75, 0.375, 0.7277, 0.3863, 0.7273, 0.3863, 0.7303, 0.375, 0.7285, 0.375, 0.7328, 0.3874, 0.7342, 0.3863, 0.7347, 0.4103, 0.6222, 0.4192, 0.6042, 0.4404, 0.6033, 0.4961, 0.5916, 0.5005, 0.5873, 0.5, 0.5839, 0.5897, 0.566, 0.5897, 0.6222, 0.4979, 0.5873, 0.4935, 0.5915, 0.4386, 0.603, 0.4255, 0.6036, 0.4695, 0.5952, 0.4976, 0.5856, 0.4386, 0.603, 0.4935, 0.5915, 0.4961, 0.5916, 0.4404, 0.6033, 0.4255, 0.6036, 0.4386, 0.603, 0.4404, 0.6033, 0.4192, 0.6042, 0.4695, 0.5952, 0.4255, 0.6036, 0.4192, 0.6042, 0.4671, 0.5951, 0.4976, 0.5856, 0.4695, 0.5952, 0.4671, 0.5951, 0.5, 0.5839, 0.4979, 0.5873, 0.4976, 0.5856, 0.5, 0.5839, 0.5005, 0.5873, 0.4935, 0.5915, 0.4979, 0.5873, 0.5005, 0.5873, 0.4961, 0.5916])
me_cube_001.materials.append(mat_metal)
me_cube_001.materials.append(mat_scratches)
me_cube_001.use_mirror_vertex_groups = False
me_cube_001.update()
me_cube_002 = bpy.data.meshes.new('Cube.002')
me_cube_002.from_pydata([(0.09608, 6.286, 0.8501), (0.09608, 6.286, -0.4237), (0.09608, -5.587, 0.8501), (0.09608, -5.587, -0.4237), (-0.4438, 6.349, 0.9132), (-0.4438, 6.349, -0.4868), (-0.4438, -5.651, 0.9132), (-0.4438, -5.651, -0.4868), (0.1562, 6.349, 0.9132), (0.1562, 6.349, -0.4868), (0.1562, -5.651, 0.9132), (0.1562, -5.651, -0.4868), (0.09608, 0.3495, 0.8501), (0.09608, 0.3495, -0.4237), (0.09608, -2.619, 0.8501), (0.09608, 3.318, -0.4237), (0.09608, 3.318, 0.8501), (0.09608, -2.619, -0.4237), (-0.01978, 0.215, 0.7156), (-0.01978, -2.484, 0.7156), (-0.01978, -2.484, -0.2892), (-0.01978, 0.215, -0.2892), (-0.01978, 3.183, 0.7156), (-0.01978, 0.484, 0.7156), (-0.01978, 0.484, -0.2892), (-0.01978, 3.183, -0.2892), (-0.01978, 6.152, -0.2892), (-0.01978, 6.152, 0.7156), (-0.01978, 3.452, 0.7156), (-0.01978, 3.452, -0.2892), (-0.01978, -2.753, -0.2892), (-0.01978, -2.753, 0.7156), (-0.01978, -5.453, 0.7156), (-0.01978, -5.453, -0.2892), (-0.01978, -0.07888, -0.2892), (-0.01978, -0.486, 0.7156), (-0.01978, -2.255, -0.2892), (-0.01978, 1.28, -0.2892), (-0.01978, 1.32, -0.2892), (-0.01978, 2.252, 0.4302), (-0.01978, 2.258, 0.4502), (-0.04918, 2.261, 0.43), (-0.04918, 2.26, 0.4274), (-0.01978, -3.853, -0.2892), (-0.01978, -3.627, -0.2892), (-0.02966, -0.1746, 0.2257), (-0.02966, -0.2, 0.147), (-0.02966, -0.1553, 0.1706), (-0.02966, -1.071, 0.1961), (-0.02966, -1.07, 0.1306), (-0.02966, -1.011, 0.2262), (-0.02966, -1.061, 0.2245), (-0.02966, -1.764, -0.1852), (-0.02966, -1.723, -0.2327), (-0.02966, -1.711, -0.1923), (-0.02966, -1.742, -0.133), (0.03975, -0.4703, -0.3698), (0.02844, -0.5293, -0.3566), (0.01385, -0.4998, -0.3397), (-0.01978, -0.1748, 0.2471), (-0.01978, -0.2116, 0.1331), (-0.01978, -0.147, 0.1673), (-0.01978, -1.078, 0.1972), (-0.01978, -1.076, 0.1074), (-0.01978, -0.9985, 0.2334), (-0.01978, -1.066, 0.2311), (-0.01978, -1.772, -0.1865), (-0.01978, -1.72, -0.2466), (-0.01978, -1.703, -0.1915), (-0.01978, -1.742, -0.117), (0.05765, -0.4527, -0.3791), (0.0401, -0.5442, -0.3587), (0.01747, -0.4984, -0.3324), (0.06864, 0.6641, -0.4257), (0.06883, 0.7797, -0.4259), (0.1105, 0.6481, -0.469), (0.1105, 0.803, -0.469), (-0.04814, 0.7053, -0.2921), (-0.04836, 0.7482, -0.2914), (-0.04907, 0.7298, -0.2108), (0.1391, 0.6325, -0.4955), (0.1391, 0.8202, -0.4955), (0.09608, 0.6519, -0.4237), (0.09608, 0.7919, -0.4237), (-0.01978, 0.6932, -0.2892), (-0.01978, 0.7605, -0.2892), (-0.01978, 0.7314, -0.162), (0.09608, 0.9006, -0.4237), (0.09608, 0.612, -0.4237), (0.1562, 0.601, -0.4868), (0.1562, 0.8759, -0.4868)], [], [(8, 4, 6, 10), (11, 10, 6, 7), (7, 6, 4, 5), (5, 9, 90, 81, 80, 89, 11, 7), (5, 4, 8, 9), (0, 1, 9, 8), (3, 2, 10, 11), (2, 14, 12, 16, 0, 8, 10), (1, 15, 87, 90, 9), (12, 14, 19, 35, 18), (14, 17, 20, 19), (17, 13, 21, 70, 71, 20), (13, 12, 18, 21), (16, 12, 23, 22), (12, 13, 24, 23), (13, 88, 82, 84, 24), (15, 16, 22, 25), (1, 0, 27, 26), (0, 16, 28, 27), (16, 15, 29, 28), (15, 1, 26, 29), (17, 14, 31, 30), (14, 2, 32, 31), (2, 3, 33, 32), (3, 17, 30, 44, 43, 33), (40, 39, 42, 41), (30, 31, 32, 33, 43, 44), (26, 27, 28, 29), (25, 22, 23, 24, 84, 86, 85, 37, 38), (21, 61, 60, 68, 67, 66, 20, 36, 34), (20, 62, 65, 64, 60, 59, 61, 21, 18, 35, 19), (45, 46, 47), (50, 51, 48, 49), (63, 62, 20, 66, 69, 68, 60, 64), (55, 52, 53, 54), (20, 71, 72, 70, 21, 34, 36), (58, 57, 56), (46, 45, 59, 60), (47, 46, 60, 61), (45, 47, 61, 59), (49, 48, 62, 63), (50, 49, 63, 64), (51, 50, 64, 65), (48, 51, 65, 62), (53, 52, 66, 67), (54, 53, 67, 68), (55, 54, 68, 69), (52, 55, 69, 66), (56, 57, 71, 70), (57, 58, 72, 71), (58, 56, 70, 72), (76, 74, 73, 75), (80, 82, 88, 89), (77, 73, 74, 78), (85, 83, 87, 15, 25, 38, 37), (78, 79, 77), (76, 75, 80, 81), (75, 73, 82, 80), (74, 76, 81, 83), (73, 77, 84, 82), (78, 74, 83, 85), (77, 79, 86, 84), (79, 78, 85, 86), (90, 87, 83, 81), (89, 88, 13, 17, 3, 11)])
me_cube_002.polygons.foreach_set('material_index', [0, 0, 0, 0, 0, 0, 0, 0, 0, 0, 0, 0, 0, 0, 0, 0, 0, 0, 0, 0, 0, 0, 0, 0, 0, 0, 0, 0, 0, 0, 0, 1, 1, 0, 1, 0, 1, 0, 0, 0, 0, 0, 0, 0, 0, 0, 0, 0, 0, 0, 0, 1, 0, 1, 0, 1, 1, 0, 0, 0, 0, 0, 0, 0, 0])
_uv = me_cube_002.uv_layers.new(name='UVMap')
_uv.uv.foreach_set('vector', [0.625, 0.5, 0.875, 0.5, 0.875, 0.75, 0.625, 0.75, 0.375, 0.75, 0.625, 0.75, 0.625, 1.0, 0.375, 1.0, 0.375, 0.0, 0.625, 0.0, 0.625, 0.25, 0.375, 0.25, 0.125, 0.5, 0.375, 0.5, 0.375, 0.614, 0.375, 0.6152, 0.375, 0.6191, 0.375, 0.6198, 0.375, 0.75, 0.125, 0.75, 0.375, 0.25, 0.625, 0.25, 0.625, 0.5, 0.375, 0.5, 0.6137, 0.5013, 0.3863, 0.5013, 0.375, 0.5, 0.625, 0.5, 0.3863, 0.7487, 0.6137, 0.7487, 0.625, 0.75, 0.375, 0.75, 0.6137, 0.7487, 0.6137, 0.6868, 0.6137, 0.625, 0.6137, 0.5632, 0.6137, 0.5013, 0.625, 0.5, 0.625, 0.75, 0.3863, 0.5013, 0.3863, 0.5632, 0.3863, 0.6135, 0.375, 0.614, 0.375, 0.5, 0.6137, 0.625, 0.6137, 0.6868, 0.5897, 0.684, 0.5897, 0.6424, 0.5897, 0.6278, 0.6137, 0.6868, 0.3863, 0.6868, 0.4103, 0.684, 0.5897, 0.684, 0.3863, 0.6868, 0.3863, 0.625, 0.4103, 0.6278, 0.3942, 0.6417, 0.3979, 0.6436, 0.4103, 0.684, 0.3863, 0.625, 0.6137, 0.625, 0.5897, 0.6278, 0.4103, 0.6278, 0.6137, 0.5632, 0.6137, 0.625, 0.5897, 0.6222, 0.5897, 0.566, 0.6137, 0.625, 0.3863, 0.625, 0.4103, 0.6222, 0.5897, 0.6222, 0.3863, 0.625, 0.3863, 0.6195, 0.3863, 0.6187, 0.4103, 0.6178, 0.4103, 0.6222, 0.3863, 0.5632, 0.6137, 0.5632, 0.5897, 0.566, 0.4103, 0.566, 0.3863, 0.5013, 0.6137, 0.5013, 0.5897, 0.5041, 0.4103, 0.5041, 0.6137, 0.5013, 0.6137, 0.5632, 0.5897, 0.5604, 0.5897, 0.5041, 0.6137, 0.5632, 0.3863, 0.5632, 0.4103, 0.5604, 0.5897, 0.5604, 0.3863, 0.5632, 0.3863, 0.5013, 0.4103, 0.5041, 0.4103, 0.5604, 0.3863, 0.6868, 0.6137, 0.6868, 0.5897, 0.6896, 0.4103, 0.6896, 0.6137, 0.6868, 0.6137, 0.7487, 0.5897, 0.7459, 0.5897, 0.6896, 0.6137, 0.7487, 0.3863, 0.7487, 0.4103, 0.7459, 0.5897, 0.7459, 0.3863, 0.7487, 0.3863, 0.6868, 0.4103, 0.6896, 0.4103, 0.7078, 0.4103, 0.7125, 0.4103, 0.7459, 0.5423, 0.5852, 0.5388, 0.5854, 0.5382, 0.5852, 0.5387, 0.5852, 0.4103, 0.6896, 0.5897, 0.6896, 0.5897, 0.7459, 0.4103, 0.7459, 0.4103, 0.7125, 0.4103, 0.7078, 0.4103, 0.5041, 0.5897, 0.5041, 0.5897, 0.5604, 0.4103, 0.5604, 0.4103, 0.566, 0.5897, 0.566, 0.5897, 0.6222, 0.4103, 0.6222, 0.4103, 0.6178, 0.433, 0.617, 0.4103, 0.6164, 0.4103, 0.6056, 0.4103, 0.6048, 0.4103, 0.6278, 0.4918, 0.6353, 0.4857, 0.6367, 0.4277, 0.6678, 0.4179, 0.6681, 0.4286, 0.6692, 0.4103, 0.684, 0.4103, 0.6793, 0.4103, 0.6339, 0.4103, 0.684, 0.4971, 0.6547, 0.5032, 0.6545, 0.5036, 0.6531, 0.4857, 0.6367, 0.5061, 0.6359, 0.4918, 0.6353, 0.4103, 0.6278, 0.5897, 0.6278, 0.5897, 0.6424, 0.5897, 0.684, 0.5022, 0.6359, 0.4882, 0.6364, 0.4924, 0.6355, 0.5023, 0.6533, 0.502, 0.6544, 0.4969, 0.6546, 0.4852, 0.6546, 0.4811, 0.6547, 0.4971, 0.6547, 0.4103, 0.684, 0.4286, 0.6692, 0.441, 0.6686, 0.4277, 0.6678, 0.4857, 0.6367, 0.5036, 0.6531, 0.4382, 0.6686, 0.4289, 0.669, 0.4204, 0.6682, 0.4276, 0.6679, 0.4103, 0.684, 0.3979, 0.6436, 0.4026, 0.6427, 0.3942, 0.6417, 0.4103, 0.6278, 0.4103, 0.6339, 0.4103, 0.6793, 0.4013, 0.6427, 0.3982, 0.6433, 0.3959, 0.6421, 0.4882, 0.6364, 0.5022, 0.6359, 0.5061, 0.6359, 0.4857, 0.6367, 0.4924, 0.6355, 0.4882, 0.6364, 0.4857, 0.6367, 0.4918, 0.6353, 0.5022, 0.6359, 0.4924, 0.6355, 0.4918, 0.6353, 0.5061, 0.6359, 0.4852, 0.6546, 0.4969, 0.6546, 0.4971, 0.6547, 0.4811, 0.6547, 0.5023, 0.6533, 0.4852, 0.6546, 0.4811, 0.6547, 0.5036, 0.6531, 0.502, 0.6544, 0.5023, 0.6533, 0.5036, 0.6531, 0.5032, 0.6545, 0.4969, 0.6546, 0.502, 0.6544, 0.5032, 0.6545, 0.4971, 0.6547, 0.4204, 0.6682, 0.4289, 0.669, 0.4286, 0.6692, 0.4179, 0.6681, 0.4276, 0.6679, 0.4204, 0.6682, 0.4179, 0.6681, 0.4277, 0.6678, 0.4382, 0.6686, 0.4276, 0.6679, 0.4277, 0.6678, 0.441, 0.6686, 0.4289, 0.669, 0.4382, 0.6686, 0.441, 0.6686, 0.4286, 0.6692, 0.3959, 0.6421, 0.3982, 0.6433, 0.3979, 0.6436, 0.3942, 0.6417, 0.3982, 0.6433, 0.4013, 0.6427, 0.4026, 0.6427, 0.3979, 0.6436, 0.4013, 0.6427, 0.3959, 0.6421, 0.3942, 0.6417, 0.4026, 0.6427, 0.3766, 0.6156, 0.3859, 0.616, 0.3859, 0.6184, 0.3766, 0.6188, 0.375, 0.6191, 0.3863, 0.6187, 0.3863, 0.6195, 0.375, 0.6198, 0.4098, 0.6176, 0.3859, 0.6184, 0.3859, 0.616, 0.4099, 0.6167, 0.4103, 0.6164, 0.3863, 0.6158, 0.3863, 0.6135, 0.3863, 0.5632, 0.4103, 0.566, 0.4103, 0.6048, 0.4103, 0.6056, 0.4099, 0.6167, 0.4243, 0.6171, 0.4098, 0.6176, 0.3766, 0.6156, 0.3766, 0.6188, 0.375, 0.6191, 0.375, 0.6152, 0.3766, 0.6188, 0.3859, 0.6184, 0.3863, 0.6187, 0.375, 0.6191, 0.3859, 0.616, 0.3766, 0.6156, 0.375, 0.6152, 0.3863, 0.6158, 0.3859, 0.6184, 0.4098, 0.6176, 0.4103, 0.6178, 0.3863, 0.6187, 0.4099, 0.6167, 0.3859, 0.616, 0.3863, 0.6158, 0.4103, 0.6164, 0.4098, 0.6176, 0.4243, 0.6171, 0.433, 0.617, 0.4103, 0.6178, 0.4243, 0.6171, 0.4099, 0.6167, 0.4103, 0.6164, 0.433, 0.617, 0.375, 0.614, 0.3863, 0.6135, 0.3863, 0.6158, 0.375, 0.6152, 0.375, 0.6198, 0.3863, 0.6195, 0.3863, 0.625, 0.3863, 0.6868, 0.3863, 0.7487, 0.375, 0.75])
me_cube_002.materials.append(mat_metal)
me_cube_002.materials.append(mat_scratches)
me_cube_002.use_mirror_vertex_groups = False
me_cube_002.update()
me_cube_003 = bpy.data.meshes.new('Cube.003')
me_cube_003.from_pydata([(0.1163, 5.206, 0.5596), (0.1163, 5.206, -0.7142), (0.1163, -6.667, 0.5596), (0.1163, -6.667, -0.7142), (-0.4236, 5.27, 0.6227), (-0.4236, 5.27, -0.7773), (-0.4236, -6.73, 0.6227), (-0.4236, -6.73, -0.7773), (0.1764, 5.27, 0.6227), (0.1764, 5.27, -0.7773), (0.1764, -6.73, 0.6227), (0.1764, -6.73, -0.7773), (0.1163, -0.7304, 0.5596), (0.1163, -0.7304, -0.7142), (0.1163, -3.699, 0.5596), (0.1163, 2.238, -0.7142), (0.1163, 2.238, 0.5596), (0.1163, -3.699, -0.7142), (0.0004232, -0.8649, 0.425), (0.0004232, -3.564, 0.425), (0.0004232, -3.564, -0.5797), (0.0004232, -0.8649, -0.5797), (0.0004232, 2.104, 0.425), (0.0004232, -0.5959, 0.425), (0.0004232, -0.5959, -0.5797), (0.0004232, 2.104, -0.5797), (0.0004232, 5.072, -0.5797), (0.0004232, 5.072, 0.425), (0.0004232, 2.373, 0.425), (0.0004232, 2.373, -0.5797), (0.0004232, -3.833, -0.5797), (0.0004232, -3.833, 0.425), (0.0004232, -6.533, 0.425), (0.0004232, -6.533, -0.5797), (0.0004232, -1.159, -0.5797), (0.0004232, -1.566, 0.425), (0.0004232, -3.335, -0.5797), (0.0004232, 0.2005, -0.5797), (0.0004232, 0.2403, -0.5797), (0.0004232, 1.172, 0.1397), (0.0004232, 1.178, 0.1596), (-0.02898, 1.181, 0.1394), (-0.02898, 1.181, 0.1368), (0.0004232, -4.933, -0.5797), (0.0004232, -4.707, -0.5797), (-0.06006, 1.376, -0.123), (-0.06006, 1.37, -0.1549), (-0.06006, 1.427, -0.1526), (-0.06006, 0.633, -0.1269), (-0.06006, 0.6033, -0.2017), (-0.06006, 0.7944, -0.2328), (-0.06006, 0.7758, -0.09967), (-0.06006, 0.7133, -0.1765), (-0.06006, -0.3052, -0.1364), (-0.06006, -0.2101, -0.4239), (-0.06006, -0.3833, -0.447), (-0.06006, -0.3875, -0.3151), (0.0004232, 1.366, -0.1016), (0.0004232, 1.353, -0.1692), (0.0004232, 1.474, -0.1643), (0.0004232, 0.6264, -0.1067), (0.0004232, 0.5844, -0.2124), (0.0004232, 0.8105, -0.2492), (0.0004232, 0.7849, -0.06681), (0.0004232, 0.7103, -0.1586), (0.0004232, -0.3031, -0.09933), (0.0004232, -0.192, -0.4353), (0.0004232, -0.3964, -0.4625), (0.0004232, -0.4013, -0.3123), (-0.01603, -2.194, 0.5243), (-0.09964, -2.233, 0.4273), (-0.1077, -2.408, 0.4144), (-0.1015, -2.464, -0.03545), (-0.1015, -2.094, -0.462), (-0.1015, -1.207, -0.5131), (-0.1015, -1.411, -0.4725), (-0.1015, -1.649, -0.3925), (-0.1015, -1.938, -0.2225), (-0.1015, -2.236, 0.1399), (-0.1015, -2.489, 0.1659), (0.0004232, -2.483, -0.04372), (0.0004232, -2.103, -0.481), (0.0004232, -0.9288, -0.5487), (0.0004232, -1.406, -0.4537), (0.0004232, -1.641, -0.3747), (0.0004232, -1.925, -0.2075), (0.0004232, -2.217, 0.1468), (0.0004232, -2.214, 0.425), (0.0004232, -2.425, 0.425), (0.0004232, -2.509, 0.1678), (0.1163, -2.16, 0.5596), (0.1009, 3.109, 0.5607), (0.1001, 2.98, 0.5597), (0.1394, 3.124, 0.6087), (0.1394, 2.978, 0.6087), (-0.01546, 3.074, 0.4267), (-0.01587, 2.986, 0.4255), (-0.01596, 2.991, 0.3834), (-0.01596, 3.019, 0.3528), (-0.01596, 3.067, 0.404), (0.1416, 3.133, 0.631), (0.1416, 2.97, 0.631), (0.1163, 2.972, 0.5596), (0.0004232, 2.979, 0.425), (0.0004232, 3.081, 0.425), (0.1163, 3.117, 0.5596), (0.0004232, 2.983, 0.38), (0.0004232, 3.019, 0.3415), (0.0004232, 3.074, 0.4001), (0.1163, 2.943, 0.5596), (0.1163, 3.191, 0.5596), (0.1764, 3.162, 0.6227), (0.1764, 2.941, 0.6227)], [], [(8, 4, 6, 10, 112, 101, 100, 111), (11, 10, 6, 7), (7, 6, 4, 5), (5, 9, 11, 7), (5, 4, 8, 9), (0, 1, 9, 8), (3, 2, 10, 11), (2, 14, 90, 12, 16, 109, 112, 10), (1, 15, 13, 17, 3, 11, 9), (12, 90, 87, 35, 18), (14, 17, 20, 19), (17, 13, 21, 34, 36, 20), (13, 12, 18, 21), (16, 12, 23, 22), (12, 13, 24, 23), (13, 15, 25, 38, 37, 24), (15, 16, 22, 25), (1, 0, 27, 26), (0, 110, 105, 104, 27), (16, 15, 29, 28), (15, 1, 26, 29), (17, 14, 31, 30), (14, 2, 32, 31), (2, 3, 33, 32), (3, 17, 30, 44, 43, 33), (40, 39, 42, 41), (30, 31, 32, 33, 43, 44), (26, 27, 104, 108, 107, 106, 103, 28, 29), (25, 59, 58, 24, 37, 38), (21, 18, 35, 87, 86, 85, 84, 83, 82, 81, 80, 89, 88, 19, 20, 36, 34), (24, 68, 65, 66, 61, 60, 64, 63, 62, 58, 57, 59, 25, 22, 23), (45, 46, 47), (58, 62, 61, 66, 67, 68, 24), (55, 54, 53, 56), (50, 51, 52, 48, 49), (46, 45, 57, 58), (47, 46, 58, 59), (45, 47, 59, 57), (49, 48, 60, 61), (50, 49, 61, 62), (51, 50, 62, 63), (52, 51, 63, 64), (48, 52, 64, 60), (53, 54, 66, 65), (54, 55, 67, 66), (55, 56, 68, 67), (56, 53, 65, 68), (71, 79, 72, 73, 74, 75, 76, 77, 78, 70), (70, 69, 71), (88, 90, 14, 19), (73, 72, 80, 81), (74, 73, 81, 82), (75, 74, 82, 83), (76, 75, 83, 84), (77, 76, 84, 85), (78, 77, 85, 86), (70, 78, 86, 87), (79, 71, 88, 89), (72, 79, 89, 80), (69, 70, 87, 90), (71, 69, 90, 88), (95, 91, 92, 96), (103, 102, 109, 16, 28), (94, 92, 91, 93), (100, 105, 110, 111), (96, 97, 98, 99, 95), (94, 93, 100, 101), (96, 92, 102, 103), (91, 95, 104, 105), (92, 94, 101, 102), (93, 91, 105, 100), (97, 96, 103, 106), (98, 97, 106, 107), (99, 98, 107, 108), (95, 99, 108, 104), (112, 109, 102, 101), (111, 110, 0, 8)])
me_cube_003.polygons.foreach_set('material_index', [0, 0, 0, 0, 0, 0, 0, 0, 0, 0, 0, 0, 0, 0, 0, 0, 0, 0, 0, 0, 0, 0, 0, 0, 0, 0, 0, 0, 0, 0, 0, 1, 0, 1, 1, 0, 0, 0, 0, 0, 0, 0, 0, 0, 0, 0, 0, 1, 1, 0, 0, 0, 0, 0, 0, 0, 0, 0, 0, 0, 0, 1, 0, 1, 0, 1, 1, 0, 0, 0, 0, 0, 0, 0, 0, 0, 0])
_uv = me_cube_003.uv_layers.new(name='UVMap')
_uv.uv.foreach_set('vector', [0.625, 0.5, 0.875, 0.5, 0.875, 0.75, 0.625, 0.75, 0.625, 0.5485, 0.625, 0.5479, 0.625, 0.5445, 0.625, 0.5439, 0.375, 0.75, 0.625, 0.75, 0.625, 1.0, 0.375, 1.0, 0.375, 0.0, 0.625, 0.0, 0.625, 0.25, 0.375, 0.25, 0.125, 0.5, 0.375, 0.5, 0.375, 0.75, 0.125, 0.75, 0.375, 0.25, 0.625, 0.25, 0.625, 0.5, 0.375, 0.5, 0.6137, 0.5013, 0.3863, 0.5013, 0.375, 0.5, 0.625, 0.5, 0.3863, 0.7487, 0.6137, 0.7487, 0.625, 0.75, 0.375, 0.75, 0.6137, 0.7487, 0.6137, 0.6868, 0.6137, 0.6548, 0.6137, 0.625, 0.6137, 0.5632, 0.6137, 0.5485, 0.625, 0.5485, 0.625, 0.75, 0.3863, 0.5013, 0.3863, 0.5632, 0.3863, 0.625, 0.3863, 0.6868, 0.3863, 0.7487, 0.375, 0.75, 0.375, 0.5, 0.6137, 0.625, 0.6137, 0.6548, 0.5897, 0.6559, 0.5897, 0.6424, 0.5897, 0.6278, 0.6137, 0.6868, 0.3863, 0.6868, 0.4103, 0.684, 0.5897, 0.684, 0.3863, 0.6868, 0.3863, 0.625, 0.4103, 0.6278, 0.4103, 0.6339, 0.4103, 0.6793, 0.4103, 0.684, 0.3863, 0.625, 0.6137, 0.625, 0.5897, 0.6278, 0.4103, 0.6278, 0.6137, 0.5632, 0.6137, 0.625, 0.5897, 0.6222, 0.5897, 0.566, 0.6137, 0.625, 0.3863, 0.625, 0.4103, 0.6222, 0.5897, 0.6222, 0.3863, 0.625, 0.3863, 0.5632, 0.4103, 0.566, 0.4103, 0.6048, 0.4103, 0.6056, 0.4103, 0.6222, 0.3863, 0.5632, 0.6137, 0.5632, 0.5897, 0.566, 0.4103, 0.566, 0.3863, 0.5013, 0.6137, 0.5013, 0.5897, 0.5041, 0.4103, 0.5041, 0.6137, 0.5013, 0.6137, 0.5433, 0.6137, 0.5449, 0.5897, 0.5456, 0.5897, 0.5041, 0.6137, 0.5632, 0.3863, 0.5632, 0.4103, 0.5604, 0.5897, 0.5604, 0.3863, 0.5632, 0.3863, 0.5013, 0.4103, 0.5041, 0.4103, 0.5604, 0.3863, 0.6868, 0.6137, 0.6868, 0.5897, 0.6896, 0.4103, 0.6896, 0.6137, 0.6868, 0.6137, 0.7487, 0.5897, 0.7459, 0.5897, 0.6896, 0.6137, 0.7487, 0.3863, 0.7487, 0.4103, 0.7459, 0.5897, 0.7459, 0.3863, 0.7487, 0.3863, 0.6868, 0.4103, 0.6896, 0.4103, 0.7078, 0.4103, 0.7125, 0.4103, 0.7459, 0.5423, 0.5852, 0.5388, 0.5854, 0.5382, 0.5852, 0.5387, 0.5852, 0.4103, 0.6896, 0.5897, 0.6896, 0.5897, 0.7459, 0.4103, 0.7459, 0.4103, 0.7125, 0.4103, 0.7078, 0.4103, 0.5041, 0.5897, 0.5041, 0.5897, 0.5456, 0.5853, 0.5457, 0.5748, 0.5469, 0.5817, 0.5476, 0.5897, 0.5477, 0.5897, 0.5604, 0.4103, 0.5604, 0.4103, 0.566, 0.4845, 0.5791, 0.4836, 0.5816, 0.4103, 0.6222, 0.4103, 0.6056, 0.4103, 0.6048, 0.4103, 0.6278, 0.5897, 0.6278, 0.5897, 0.6424, 0.5897, 0.6559, 0.54, 0.656, 0.4768, 0.6499, 0.4469, 0.644, 0.4328, 0.6391, 0.4158, 0.6291, 0.4279, 0.6536, 0.506, 0.6615, 0.5438, 0.662, 0.5897, 0.6603, 0.5897, 0.684, 0.4103, 0.684, 0.4103, 0.6793, 0.4103, 0.6339, 0.4103, 0.6222, 0.458, 0.6181, 0.4961, 0.6161, 0.4361, 0.6138, 0.4759, 0.5976, 0.4948, 0.5967, 0.4855, 0.595, 0.5019, 0.5934, 0.4693, 0.5929, 0.4836, 0.5816, 0.4957, 0.5813, 0.4845, 0.5791, 0.4103, 0.566, 0.5897, 0.566, 0.5897, 0.6222, 0.4918, 0.5811, 0.4862, 0.5812, 0.4866, 0.5801, 0.4836, 0.5816, 0.4693, 0.5929, 0.4759, 0.5976, 0.4361, 0.6138, 0.4312, 0.618, 0.458, 0.6181, 0.4103, 0.6222, 0.434, 0.6178, 0.4381, 0.6142, 0.4895, 0.6161, 0.4575, 0.6179, 0.4722, 0.5932, 0.496, 0.5936, 0.4823, 0.5949, 0.4912, 0.5966, 0.4778, 0.5972, 0.4862, 0.5812, 0.4918, 0.5811, 0.4957, 0.5813, 0.4836, 0.5816, 0.4866, 0.5801, 0.4862, 0.5812, 0.4836, 0.5816, 0.4845, 0.5791, 0.4918, 0.5811, 0.4866, 0.5801, 0.4845, 0.5791, 0.4957, 0.5813, 0.4778, 0.5972, 0.4912, 0.5966, 0.4948, 0.5967, 0.4759, 0.5976, 0.4722, 0.5932, 0.4778, 0.5972, 0.4759, 0.5976, 0.4693, 0.5929, 0.496, 0.5936, 0.4722, 0.5932, 0.4693, 0.5929, 0.5019, 0.5934, 0.4823, 0.5949, 0.496, 0.5936, 0.5019, 0.5934, 0.4855, 0.595, 0.4912, 0.5966, 0.4823, 0.5949, 0.4855, 0.595, 0.4948, 0.5967, 0.4895, 0.6161, 0.4381, 0.6142, 0.4361, 0.6138, 0.4961, 0.6161, 0.4381, 0.6142, 0.434, 0.6178, 0.4312, 0.618, 0.4361, 0.6138, 0.434, 0.6178, 0.4575, 0.6179, 0.458, 0.6181, 0.4312, 0.618, 0.4575, 0.6179, 0.4895, 0.6161, 0.4961, 0.6161, 0.458, 0.6181, 0.5881, 0.66, 0.5434, 0.6616, 0.5075, 0.6611, 0.4313, 0.6534, 0.4222, 0.6349, 0.4294, 0.6392, 0.4437, 0.6441, 0.4741, 0.6502, 0.5388, 0.6564, 0.5901, 0.6563, 0.5901, 0.6563, 0.6074, 0.6555, 0.5881, 0.66, 0.5897, 0.6603, 0.6137, 0.6548, 0.6137, 0.6868, 0.5897, 0.684, 0.4313, 0.6534, 0.5075, 0.6611, 0.506, 0.6615, 0.4279, 0.6536, 0.4222, 0.6349, 0.4313, 0.6534, 0.4279, 0.6536, 0.4158, 0.6291, 0.4294, 0.6392, 0.4222, 0.6349, 0.4158, 0.6291, 0.4328, 0.6391, 0.4437, 0.6441, 0.4294, 0.6392, 0.4328, 0.6391, 0.4469, 0.644, 0.4741, 0.6502, 0.4437, 0.6441, 0.4469, 0.644, 0.4768, 0.6499, 0.5388, 0.6564, 0.4741, 0.6502, 0.4768, 0.6499, 0.54, 0.656, 0.5901, 0.6563, 0.5388, 0.6564, 0.54, 0.656, 0.5897, 0.6559, 0.5434, 0.6616, 0.5881, 0.66, 0.5897, 0.6603, 0.5438, 0.662, 0.5075, 0.6611, 0.5434, 0.6616, 0.5438, 0.662, 0.506, 0.6615, 0.6074, 0.6555, 0.5901, 0.6563, 0.5897, 0.6559, 0.6137, 0.6548, 0.5881, 0.66, 0.6074, 0.6555, 0.6137, 0.6548, 0.5897, 0.6603, 0.59, 0.5457, 0.6139, 0.545, 0.6138, 0.5477, 0.5898, 0.5476, 0.5897, 0.5477, 0.6137, 0.5479, 0.6137, 0.5485, 0.6137, 0.5632, 0.5897, 0.5604, 0.624, 0.5477, 0.6138, 0.5477, 0.6139, 0.545, 0.624, 0.5447, 0.625, 0.5445, 0.6137, 0.5449, 0.6137, 0.5433, 0.625, 0.5439, 0.5898, 0.5476, 0.5823, 0.5475, 0.5768, 0.5469, 0.586, 0.5459, 0.59, 0.5457, 0.624, 0.5477, 0.624, 0.5447, 0.625, 0.5445, 0.625, 0.5479, 0.5898, 0.5476, 0.6138, 0.5477, 0.6137, 0.5479, 0.5897, 0.5477, 0.6139, 0.545, 0.59, 0.5457, 0.5897, 0.5456, 0.6137, 0.5449, 0.6138, 0.5477, 0.624, 0.5477, 0.625, 0.5479, 0.6137, 0.5479, 0.624, 0.5447, 0.6139, 0.545, 0.6137, 0.5449, 0.625, 0.5445, 0.5823, 0.5475, 0.5898, 0.5476, 0.5897, 0.5477, 0.5817, 0.5476, 0.5768, 0.5469, 0.5823, 0.5475, 0.5817, 0.5476, 0.5748, 0.5469, 0.586, 0.5459, 0.5768, 0.5469, 0.5748, 0.5469, 0.5853, 0.5457, 0.59, 0.5457, 0.586, 0.5459, 0.5853, 0.5457, 0.5897, 0.5456, 0.625, 0.5485, 0.6137, 0.5485, 0.6137, 0.5479, 0.625, 0.5479, 0.625, 0.5439, 0.6137, 0.5433, 0.6137, 0.5013, 0.625, 0.5])
me_cube_003.materials.append(mat_metal)
me_cube_003.materials.append(mat_scratches)
me_cube_003.use_mirror_vertex_groups = False
me_cube_003.update()
me_cube_004 = bpy.data.meshes.new('Cube.004')
me_cube_004.from_pydata([(0.104, 5.73, 0.794), (0.104, 5.73, -0.4798), (0.104, -6.144, 0.794), (0.104, -6.144, -0.4798), (-0.4359, 5.793, 0.8571), (-0.4359, 5.793, -0.5429), (-0.4359, -6.207, 0.8571), (-0.4359, -6.207, -0.5429), (0.1641, 5.793, 0.8571), (0.1641, 5.793, -0.5429), (0.1641, -6.207, 0.8571), (0.1641, -6.207, -0.5429), (0.104, -0.207, 0.794), (0.104, -0.207, -0.4798), (0.104, -3.175, 0.794), (0.104, 2.761, -0.4798), (0.104, 2.761, 0.794), (0.104, -3.175, -0.4798), (-0.01187, -0.3416, 0.6595), (-0.01187, -3.041, 0.6595), (-0.01187, -3.041, -0.3453), (-0.01187, -0.3416, -0.3453), (-0.01187, 2.627, 0.6595), (-0.01187, -0.07252, 0.6595), (-0.01187, -0.07252, -0.3453), (-0.01187, 2.627, -0.3453), (-0.01187, 5.595, -0.3453), (-0.01187, 5.595, 0.6595), (-0.01187, 2.896, 0.6595), (-0.01187, 2.896, -0.3453), (-0.01187, -3.31, -0.3453), (-0.01187, -3.31, 0.6595), (-0.01187, -6.009, 0.6595), (-0.01187, -6.009, -0.3453), (-0.01187, -0.6354, -0.3453), (-0.01187, -1.043, 0.6595), (-0.01187, -2.811, -0.3453), (-0.01187, 0.7239, -0.3453), (-0.01187, 0.7636, -0.3453), (-0.01187, 1.695, 0.3741), (-0.01187, 1.701, 0.394), (-0.04127, 1.705, 0.3739), (-0.04127, 1.704, 0.3712), (-0.01187, -4.409, -0.3453), (-0.01187, -4.184, -0.3453), (-0.03715, 1.062, -0.3179), (-0.03715, 1.163, -0.3179), (-0.03715, 1.215, 0.1025), (-0.03715, 1.197, 0.3414), (-0.03715, 1.224, 0.3069), (-0.03715, 1.279, -0.2436), (-0.01187, 1.023, -0.3453), (-0.01187, 1.171, -0.3453), (-0.01187, 1.187, 0.1064), (-0.01187, 1.163, 0.4308), (-0.01187, 1.25, 0.3174), (-0.01187, 1.308, -0.2576), (-0.06731, 4.004, -0.2265), (-0.06731, 3.337, 0.1516), (-0.06731, 3.97, -0.1978), (-0.06731, 3.508, 0.01803), (-0.06731, 3.233, -0.03857), (-0.06731, 3.107, -0.03718), (-0.06731, 3.173, 0.058), (-0.01187, 3.337, 0.1818), (-0.01187, 3.986, -0.1759), (-0.01187, 4.186, -0.3453), (-0.01187, 3.505, -0.009656), (-0.01187, 3.235, -0.065), (-0.01187, 3.057, -0.06303), (-0.01187, 3.155, 0.07795), (-0.02215, 2.444, 0.139), (-0.02215, 2.34, 0.4216), (-0.02215, 2.305, 0.3853), (-0.02215, 2.455, 0.07113), (-0.01187, 2.46, 0.1434), (-0.01187, 2.347, 0.4527), (-0.01187, 2.284, 0.3887), (-0.01187, 2.491, -0.04397), (-0.005416, -0.3244, 0.325), (-0.01105, -0.3549, 0.2121), (-0.01187, -0.4246, 0.04042), (-0.01187, -0.6394, -0.08392), (-0.01187, -0.7214, -0.09047), (-0.01187, -0.6587, -0.05553), (-0.01187, -0.4586, 0.09158), (0.03915, -0.2823, 0.2049), (0.02505, -0.2987, 0.3987), (-0.01187, -0.3416, 0.1909), (-0.01187, -0.4084, 0.02632), (-0.01187, -0.6332, -0.1038), (-0.01187, -0.813, -0.1182), (-0.01187, -0.6697, -0.03839), (-0.01187, -0.4741, 0.1054), (-0.01187, -0.3416, 0.3358), (0.05411, -0.2649, 0.1826), (0.03349, -0.2889, 0.4662), (0.1298, -1.148, -0.5137), (-0.01788, -1.317, -0.3295), (-0.006417, -1.137, -0.3617), (0.08576, -1.192, -0.4669), (0.08918, -1.045, -0.4723), (-0.01187, -1.732, 0.4366), (-0.01187, -1.64, 0.1542), (-0.01187, -1.539, 0.1312), (0.09747, -1.217, -0.4798), (0.1421, -1.158, -0.5429), (0.08193, -1.002, -0.4798), (-0.01187, -1.836, 0.6595), (-0.01187, -1.668, 0.1407), (-0.01187, -1.343, -0.3453), (-0.01187, -1.111, -0.3453), (-0.01187, -1.514, 0.1491), (0.1486, -1.022, -0.5429), (0.104, -0.9647, -0.4798), (0.1641, -0.9896, -0.5429), (0.1641, -1.239, -0.5429), (0.1321, -1.132, -0.5324), (0.1438, -1.121, -0.5429), (0.09379, -1.033, -0.4923), (0.1276, -1.015, -0.523), (-0.02998, -3.882, -0.2509), (-0.02998, -4.089, -0.2081), (-0.02998, -4.13, -0.1652), (-0.02998, -3.818, -0.2387), (-0.01187, -3.882, -0.2656), (-0.01187, -4.096, -0.2212), (-0.01187, -4.174, -0.1401), (-0.01187, -3.75, -0.2401)], [], [(8, 4, 6, 10), (11, 10, 6, 7), (7, 6, 4, 5), (5, 9, 115, 113, 118, 106, 116, 11, 7), (5, 4, 8, 9), (0, 1, 9, 8), (3, 2, 10, 11), (2, 14, 12, 16, 0, 8, 10), (1, 15, 13, 114, 115, 9), (12, 14, 19, 108, 35, 18), (14, 17, 20, 19), (17, 105, 110, 36, 20), (13, 12, 18, 94, 96, 95, 88, 21), (16, 12, 23, 22), (12, 13, 24, 23), (13, 15, 25, 52, 51, 38, 37, 24), (15, 16, 22, 25), (1, 0, 27, 26), (0, 16, 28, 27), (16, 15, 29, 28), (15, 1, 26, 66, 29), (17, 14, 31, 30), (14, 2, 32, 31), (2, 3, 33, 32), (3, 17, 30, 44, 43, 33), (40, 39, 42, 41), (30, 128, 125, 126, 127, 33, 43, 44), (26, 27, 28, 29, 69, 70, 64, 65, 66), (25, 78, 77, 55, 56, 52), (21, 88, 89, 90, 91, 92, 93, 94, 18, 35, 108, 112, 111, 34), (46, 50, 49, 48, 47, 45), (46, 45, 51, 52), (45, 47, 53, 51), (47, 48, 54, 53), (48, 49, 55, 54), (49, 50, 56, 55), (50, 46, 52, 56), (57, 59, 58, 63, 62, 61, 60), (67, 68, 69, 29, 66), (58, 59, 65, 64), (59, 57, 66, 65), (57, 60, 67, 66), (60, 61, 68, 67), (61, 62, 69, 68), (62, 63, 70, 69), (63, 58, 64, 70), (55, 77, 76, 75, 78, 25, 22, 23, 24, 37, 38, 51, 53, 54), (71, 72, 73, 74), (72, 71, 75, 76), (73, 72, 76, 77), (74, 73, 77, 78), (71, 74, 78, 75), (79, 85, 84, 83, 82, 81, 80), (80, 86, 87, 79), (80, 81, 89, 88), (81, 82, 90, 89), (82, 83, 91, 90), (83, 84, 92, 91), (84, 85, 93, 92), (85, 79, 94, 93), (86, 80, 88, 95), (87, 86, 95, 96), (79, 87, 96, 94), (97, 101, 100), (105, 116, 106), (99, 104, 102, 103, 98), (110, 109, 108, 19, 20, 36), (98, 100, 101, 99), (111, 107, 114, 13, 21, 34), (97, 100, 105, 106), (101, 119, 107), (103, 102, 108, 109), (98, 103, 109, 110), (104, 99, 111, 112), (102, 104, 112, 108), (100, 98, 110, 105), (99, 101, 107, 111), (113, 120, 119, 117, 118), (115, 114, 107, 120, 113), (116, 105, 17, 3, 11), (117, 97, 106), (118, 117, 106), (119, 101, 97, 117), (119, 120, 107), (33, 127, 128, 30, 31, 32), (123, 122, 121, 124), (121, 122, 126, 125), (122, 123, 127, 126), (123, 124, 128, 127), (124, 121, 125, 128)])
me_cube_004.polygons.foreach_set('material_index', [0, 0, 0, 0, 0, 0, 0, 0, 0, 0, 0, 0, 0, 0, 0, 0, 0, 0, 0, 0, 0, 0, 0, 0, 0, 0, 0, 0, 0, 0, 1, 0, 0, 0, 0, 0, 0, 1, 0, 0, 0, 0, 0, 0, 0, 0, 0, 1, 0, 0, 0, 0, 1, 1, 0, 0, 0, 0, 0, 0, 0, 0, 0, 1, 0, 1, 0, 1, 0, 0, 0, 0, 0, 0, 0, 0, 0, 1, 0, 0, 0, 0, 1, 0, 0, 1, 0, 0, 0, 0])
_uv = me_cube_004.uv_layers.new(name='UVMap')
_uv.uv.foreach_set('vector', [0.625, 0.5, 0.875, 0.5, 0.875, 0.75, 0.625, 0.75, 0.375, 0.75, 0.625, 0.75, 0.625, 1.0, 0.375, 1.0, 0.375, 0.0, 0.625, 0.0, 0.625, 0.25, 0.375, 0.25, 0.125, 0.5, 0.375, 0.5, 0.375, 0.6413, 0.375, 0.642, 0.375, 0.644, 0.375, 0.6448, 0.375, 0.6465, 0.375, 0.75, 0.125, 0.75, 0.375, 0.25, 0.625, 0.25, 0.625, 0.5, 0.375, 0.5, 0.6137, 0.5013, 0.3863, 0.5013, 0.375, 0.5, 0.625, 0.5, 0.3863, 0.7487, 0.6137, 0.7487, 0.625, 0.75, 0.375, 0.75, 0.6137, 0.7487, 0.6137, 0.6868, 0.6137, 0.625, 0.6137, 0.5632, 0.6137, 0.5013, 0.625, 0.5, 0.625, 0.75, 0.3863, 0.5013, 0.3863, 0.5632, 0.3863, 0.625, 0.3863, 0.6408, 0.375, 0.6413, 0.375, 0.5, 0.6137, 0.625, 0.6137, 0.6868, 0.5897, 0.684, 0.5897, 0.6589, 0.5897, 0.6424, 0.5897, 0.6278, 0.6137, 0.6868, 0.3863, 0.6868, 0.4103, 0.684, 0.5897, 0.684, 0.3863, 0.6868, 0.3863, 0.646, 0.4103, 0.6487, 0.4103, 0.6793, 0.4103, 0.684, 0.3863, 0.625, 0.6137, 0.625, 0.5897, 0.6278, 0.5319, 0.6278, 0.5552, 0.6267, 0.5046, 0.6262, 0.506, 0.6278, 0.4103, 0.6278, 0.6137, 0.5632, 0.6137, 0.625, 0.5897, 0.6222, 0.5897, 0.566, 0.6137, 0.625, 0.3863, 0.625, 0.4103, 0.6222, 0.5897, 0.6222, 0.3863, 0.625, 0.3863, 0.5632, 0.4103, 0.566, 0.4103, 0.5963, 0.4103, 0.5994, 0.4103, 0.6048, 0.4103, 0.6056, 0.4103, 0.6222, 0.3863, 0.5632, 0.6137, 0.5632, 0.5897, 0.566, 0.4103, 0.566, 0.3863, 0.5013, 0.6137, 0.5013, 0.5897, 0.5041, 0.4103, 0.5041, 0.6137, 0.5013, 0.6137, 0.5632, 0.5897, 0.5604, 0.5897, 0.5041, 0.6137, 0.5632, 0.3863, 0.5632, 0.4103, 0.5604, 0.5897, 0.5604, 0.3863, 0.5632, 0.3863, 0.5013, 0.4103, 0.5041, 0.4103, 0.5335, 0.4103, 0.5604, 0.3863, 0.6868, 0.6137, 0.6868, 0.5897, 0.6896, 0.4103, 0.6896, 0.6137, 0.6868, 0.6137, 0.7487, 0.5897, 0.7459, 0.5897, 0.6896, 0.6137, 0.7487, 0.3863, 0.7487, 0.4103, 0.7459, 0.5897, 0.7459, 0.3863, 0.7487, 0.3863, 0.6868, 0.4103, 0.6896, 0.4103, 0.7078, 0.4103, 0.7125, 0.4103, 0.7459, 0.5423, 0.5852, 0.5388, 0.5854, 0.5382, 0.5852, 0.5387, 0.5852, 0.4103, 0.6896, 0.4291, 0.6988, 0.4245, 0.7016, 0.4324, 0.706, 0.4469, 0.7076, 0.4103, 0.7459, 0.4103, 0.7125, 0.4103, 0.7078, 0.4103, 0.5041, 0.5897, 0.5041, 0.5897, 0.5604, 0.4103, 0.5604, 0.4607, 0.557, 0.4859, 0.555, 0.5044, 0.5512, 0.4405, 0.5377, 0.4103, 0.5335, 0.4103, 0.566, 0.4641, 0.5688, 0.5414, 0.5731, 0.5286, 0.5946, 0.426, 0.5934, 0.4103, 0.5963, 0.4103, 0.6278, 0.506, 0.6278, 0.4766, 0.6292, 0.4534, 0.6339, 0.4508, 0.6376, 0.4651, 0.6346, 0.4908, 0.6306, 0.5319, 0.6278, 0.5897, 0.6278, 0.5897, 0.6424, 0.5897, 0.6589, 0.4986, 0.6522, 0.4103, 0.6438, 0.4103, 0.6339, 0.4152, 0.5965, 0.4285, 0.594, 0.5267, 0.5952, 0.5329, 0.5957, 0.4903, 0.5954, 0.4152, 0.5986, 0.4152, 0.5965, 0.4152, 0.5986, 0.4103, 0.5994, 0.4103, 0.5963, 0.4152, 0.5986, 0.4903, 0.5954, 0.4909, 0.596, 0.4103, 0.5994, 0.4903, 0.5954, 0.5329, 0.5957, 0.5489, 0.5965, 0.4909, 0.596, 0.5329, 0.5957, 0.5267, 0.5952, 0.5286, 0.5946, 0.5489, 0.5965, 0.5267, 0.5952, 0.4285, 0.594, 0.426, 0.5934, 0.5286, 0.5946, 0.4285, 0.594, 0.4152, 0.5965, 0.4103, 0.5963, 0.426, 0.5934, 0.4315, 0.5373, 0.4366, 0.538, 0.499, 0.5512, 0.4823, 0.5546, 0.4653, 0.5559, 0.4651, 0.5533, 0.4752, 0.5476, 0.4702, 0.5477, 0.4603, 0.5533, 0.4607, 0.557, 0.4103, 0.5604, 0.4103, 0.5335, 0.499, 0.5512, 0.4366, 0.538, 0.4405, 0.5377, 0.5044, 0.5512, 0.4366, 0.538, 0.4315, 0.5373, 0.4103, 0.5335, 0.4405, 0.5377, 0.4315, 0.5373, 0.4752, 0.5476, 0.4702, 0.5477, 0.4103, 0.5335, 0.4752, 0.5476, 0.4651, 0.5533, 0.4603, 0.5533, 0.4702, 0.5477, 0.4651, 0.5533, 0.4653, 0.5559, 0.4607, 0.557, 0.4603, 0.5533, 0.4653, 0.5559, 0.4823, 0.5546, 0.4859, 0.555, 0.4607, 0.557, 0.4823, 0.5546, 0.499, 0.5512, 0.5044, 0.5512, 0.4859, 0.555, 0.5286, 0.5946, 0.5414, 0.5731, 0.5528, 0.5718, 0.4975, 0.5694, 0.4641, 0.5688, 0.4103, 0.566, 0.5897, 0.566, 0.5897, 0.6222, 0.4103, 0.6222, 0.4103, 0.6056, 0.4103, 0.6048, 0.4103, 0.5994, 0.4909, 0.596, 0.5489, 0.5965, 0.4968, 0.5698, 0.5472, 0.5719, 0.5407, 0.5727, 0.4847, 0.5695, 0.5472, 0.5719, 0.4968, 0.5698, 0.4975, 0.5694, 0.5528, 0.5718, 0.5407, 0.5727, 0.5472, 0.5719, 0.5528, 0.5718, 0.5414, 0.5731, 0.4847, 0.5695, 0.5407, 0.5727, 0.5414, 0.5731, 0.4641, 0.5688, 0.4968, 0.5698, 0.4847, 0.5695, 0.4641, 0.5688, 0.4975, 0.5694, 0.53, 0.6275, 0.4883, 0.6302, 0.462, 0.6344, 0.4558, 0.6357, 0.457, 0.634, 0.4792, 0.6295, 0.5098, 0.628, 0.5098, 0.628, 0.5085, 0.6266, 0.5431, 0.6269, 0.53, 0.6275, 0.5098, 0.628, 0.4792, 0.6295, 0.4766, 0.6292, 0.506, 0.6278, 0.4792, 0.6295, 0.457, 0.634, 0.4534, 0.6339, 0.4766, 0.6292, 0.457, 0.634, 0.4558, 0.6357, 0.4508, 0.6376, 0.4534, 0.6339, 0.4558, 0.6357, 0.462, 0.6344, 0.4651, 0.6346, 0.4508, 0.6376, 0.462, 0.6344, 0.4883, 0.6302, 0.4908, 0.6306, 0.4651, 0.6346, 0.4883, 0.6302, 0.53, 0.6275, 0.5319, 0.6278, 0.4908, 0.6306, 0.5085, 0.6266, 0.5098, 0.628, 0.506, 0.6278, 0.5046, 0.6262, 0.5431, 0.6269, 0.5085, 0.6266, 0.5046, 0.6262, 0.5552, 0.6267, 0.53, 0.6275, 0.5431, 0.6269, 0.5552, 0.6267, 0.5319, 0.6278, 0.3802, 0.6446, 0.3878, 0.6424, 0.3886, 0.6455, 0.3863, 0.646, 0.375, 0.6465, 0.375, 0.6448, 0.4081, 0.6444, 0.4954, 0.6527, 0.5499, 0.6568, 0.4995, 0.6549, 0.4124, 0.6481, 0.4103, 0.6487, 0.4971, 0.6554, 0.5897, 0.6589, 0.5897, 0.684, 0.4103, 0.684, 0.4103, 0.6793, 0.4124, 0.6481, 0.3886, 0.6455, 0.3878, 0.6424, 0.4081, 0.6444, 0.4103, 0.6438, 0.3863, 0.6416, 0.3863, 0.6408, 0.3863, 0.625, 0.4103, 0.6278, 0.4103, 0.6339, 0.3802, 0.6446, 0.3886, 0.6455, 0.3863, 0.646, 0.375, 0.6448, 0.3878, 0.6424, 0.384, 0.6422, 0.3863, 0.6416, 0.4995, 0.6549, 0.5499, 0.6568, 0.5897, 0.6589, 0.4971, 0.6554, 0.4124, 0.6481, 0.4995, 0.6549, 0.4971, 0.6554, 0.4103, 0.6487, 0.4954, 0.6527, 0.4081, 0.6444, 0.4103, 0.6438, 0.4986, 0.6522, 0.5499, 0.6568, 0.4954, 0.6527, 0.4986, 0.6522, 0.5897, 0.6589, 0.3886, 0.6455, 0.4124, 0.6481, 0.4103, 0.6487, 0.3863, 0.646, 0.4081, 0.6444, 0.3878, 0.6424, 0.3863, 0.6416, 0.4103, 0.6438, 0.375, 0.642, 0.3785, 0.6418, 0.384, 0.6422, 0.3769, 0.6443, 0.375, 0.644, 0.375, 0.6413, 0.3863, 0.6408, 0.3863, 0.6416, 0.3785, 0.6418, 0.375, 0.642, 0.375, 0.6465, 0.3863, 0.646, 0.3863, 0.6868, 0.3863, 0.7487, 0.375, 0.75, 0.3769, 0.6443, 0.3802, 0.6446, 0.375, 0.6448, 0.375, 0.644, 0.3769, 0.6443, 0.375, 0.6448, 0.384, 0.6422, 0.3878, 0.6424, 0.3802, 0.6446, 0.3769, 0.6443, 0.384, 0.6422, 0.3785, 0.6418, 0.3863, 0.6416, 0.4103, 0.7459, 0.4469, 0.7076, 0.4291, 0.6988, 0.4103, 0.6896, 0.5897, 0.6896, 0.5897, 0.7459, 0.4424, 0.7067, 0.4348, 0.7059, 0.4271, 0.7016, 0.4293, 0.7002, 0.4271, 0.7016, 0.4348, 0.7059, 0.4324, 0.706, 0.4245, 0.7016, 0.4348, 0.7059, 0.4424, 0.7067, 0.4469, 0.7076, 0.4324, 0.706, 0.4424, 0.7067, 0.4293, 0.7002, 0.4291, 0.6988, 0.4469, 0.7076, 0.4293, 0.7002, 0.4271, 0.7016, 0.4245, 0.7016, 0.4291, 0.6988])
me_cube_004.materials.append(mat_metal)
me_cube_004.materials.append(mat_scratches)
me_cube_004.use_mirror_vertex_groups = False
me_cube_004.update()
me_cube_005 = bpy.data.meshes.new('Cube.005')
me_cube_005.from_pydata([(0.1115, 5.418, 0.7869), (0.1115, 5.418, -0.4869), (0.1115, -6.456, 0.7869), (0.1115, -6.456, -0.4869), (-0.4283, 5.481, 0.85), (-0.4283, 5.481, -0.55), (-0.4283, -6.519, 0.85), (-0.4283, -6.519, -0.55), (0.1717, 5.481, 0.85), (0.1717, 5.481, -0.55), (0.1717, -6.519, 0.85), (0.1717, -6.519, -0.55), (0.1115, -0.5191, 0.7869), (0.1115, -0.5191, -0.4869), (0.1115, -3.488, 0.7869), (0.1115, 2.449, -0.4869), (0.1115, 2.449, 0.7869), (0.1115, -3.488, -0.4869), (-0.004315, -0.6537, 0.6523), (-0.004315, -3.353, 0.6523), (-0.004315, -3.353, -0.3524), (-0.004315, -0.6537, -0.3524), (-0.004315, 2.315, 0.6523), (-0.004315, -0.3846, 0.6523), (-0.004315, -0.3846, -0.3524), (-0.004315, 2.315, -0.3524), (-0.004315, 5.283, -0.3524), (-0.004315, 5.283, 0.6523), (-0.004315, 2.584, 0.6523), (-0.004315, 2.584, -0.3524), (-0.004315, -3.622, -0.3524), (-0.004315, -3.622, 0.6523), (-0.004315, -6.322, 0.6523), (-0.004315, -6.322, -0.3524), (-0.004315, -0.9475, -0.3524), (-0.004315, -1.355, 0.6523), (-0.004315, -3.123, -0.3524), (-0.004315, 0.4118, -0.3524), (-0.004315, 0.4515, -0.3524), (-0.004315, 1.383, 0.367), (-0.004315, 1.389, 0.3869), (-0.03372, 1.393, 0.3667), (-0.03372, 1.392, 0.3641), (-0.004315, -4.721, -0.3524), (-0.004315, -4.496, -0.3524), (-0.008957, 1.564, -0.3582), (-0.01397, 0.4875, -0.006651), (-0.01397, 0.4779, -0.05065), (-0.01397, 0.5123, -0.06029), (-0.01397, 0.008273, -0.1828), (-0.01397, 0.005265, -0.2325), (-0.01397, 0.1264, -0.2547), (-0.01397, 2.173, -0.1133), (-0.01397, 2.13, -0.2365), (-0.01397, 2.197, -0.188), (0.04859, 1.53, -0.4251), (0.0701, 1.714, -0.45), (-0.004315, 0.4859, 0.007925), (-0.004315, 0.4724, -0.05395), (-0.004315, 0.5208, -0.06751), (-0.004315, 0.004085, -0.1748), (-0.004315, 0.00036, -0.2364), (-0.004315, 0.1504, -0.2638), (-0.004315, 2.174, -0.09874), (-0.004315, 2.121, -0.2489), (-0.004315, 2.203, -0.1899), (0.06059, 1.524, -0.4278), (0.08485, 1.731, -0.456), (-0.004315, 1.562, -0.3524)], [], [(8, 4, 6, 10), (11, 10, 6, 7), (7, 6, 4, 5), (5, 9, 11, 7), (5, 4, 8, 9), (0, 1, 9, 8), (3, 2, 10, 11), (2, 14, 12, 16, 0, 8, 10), (1, 15, 13, 17, 3, 11, 9), (12, 14, 19, 35, 18), (14, 17, 20, 19), (17, 13, 21, 34, 36, 20), (13, 12, 18, 21), (16, 12, 23, 22), (12, 13, 24, 23), (13, 15, 25, 67, 66, 24), (15, 16, 22, 25), (1, 0, 27, 26), (0, 16, 28, 27), (16, 15, 29, 28), (15, 1, 26, 29), (17, 14, 31, 30), (14, 2, 32, 31), (2, 3, 33, 32), (3, 17, 30, 44, 43, 33), (40, 39, 42, 41), (30, 31, 32, 33, 43, 44), (26, 27, 28, 29), (25, 65, 64, 62, 61, 24, 37, 38, 68), (21, 18, 35, 19, 20, 36, 34), (24, 61, 60, 62, 58, 57, 59, 64, 63, 65, 25, 22, 23), (52, 53, 54), (48, 46, 47), (59, 58, 62, 64), (49, 50, 51), (24, 66, 68, 38, 37), (68, 67, 25), (45, 55, 56), (47, 46, 57, 58), (48, 47, 58, 59), (46, 48, 59, 57), (50, 49, 60, 61), (51, 50, 61, 62), (49, 51, 62, 60), (53, 52, 63, 64), (54, 53, 64, 65), (52, 54, 65, 63), (56, 55, 66, 67), (45, 56, 67, 68), (55, 45, 68, 66)])
me_cube_005.polygons.foreach_set('material_index', [0, 0, 0, 0, 0, 0, 0, 0, 0, 0, 0, 0, 0, 0, 0, 0, 0, 0, 0, 0, 0, 0, 0, 0, 0, 0, 0, 0, 0, 0, 0, 1, 1, 0, 1, 0, 0, 1, 0, 0, 0, 0, 0, 0, 0, 0, 0, 0, 0, 0])
_uv = me_cube_005.uv_layers.new(name='UVMap')
_uv.uv.foreach_set('vector', [0.625, 0.5, 0.875, 0.5, 0.875, 0.75, 0.625, 0.75, 0.375, 0.75, 0.625, 0.75, 0.625, 1.0, 0.375, 1.0, 0.375, 0.0, 0.625, 0.0, 0.625, 0.25, 0.375, 0.25, 0.125, 0.5, 0.375, 0.5, 0.375, 0.75, 0.125, 0.75, 0.375, 0.25, 0.625, 0.25, 0.625, 0.5, 0.375, 0.5, 0.6137, 0.5013, 0.3863, 0.5013, 0.375, 0.5, 0.625, 0.5, 0.3863, 0.7487, 0.6137, 0.7487, 0.625, 0.75, 0.375, 0.75, 0.6137, 0.7487, 0.6137, 0.6868, 0.6137, 0.625, 0.6137, 0.5632, 0.6137, 0.5013, 0.625, 0.5, 0.625, 0.75, 0.3863, 0.5013, 0.3863, 0.5632, 0.3863, 0.625, 0.3863, 0.6868, 0.3863, 0.7487, 0.375, 0.75, 0.375, 0.5, 0.6137, 0.625, 0.6137, 0.6868, 0.5897, 0.684, 0.5897, 0.6424, 0.5897, 0.6278, 0.6137, 0.6868, 0.3863, 0.6868, 0.4103, 0.684, 0.5897, 0.684, 0.3863, 0.6868, 0.3863, 0.625, 0.4103, 0.6278, 0.4103, 0.6339, 0.4103, 0.6793, 0.4103, 0.684, 0.3863, 0.625, 0.6137, 0.625, 0.5897, 0.6278, 0.4103, 0.6278, 0.6137, 0.5632, 0.6137, 0.625, 0.5897, 0.6222, 0.5897, 0.566, 0.6137, 0.625, 0.3863, 0.625, 0.4103, 0.6222, 0.5897, 0.6222, 0.3863, 0.625, 0.3863, 0.5632, 0.4103, 0.566, 0.3918, 0.5781, 0.3968, 0.5824, 0.4103, 0.6222, 0.3863, 0.5632, 0.6137, 0.5632, 0.5897, 0.566, 0.4103, 0.566, 0.3863, 0.5013, 0.6137, 0.5013, 0.5897, 0.5041, 0.4103, 0.5041, 0.6137, 0.5013, 0.6137, 0.5632, 0.5897, 0.5604, 0.5897, 0.5041, 0.6137, 0.5632, 0.3863, 0.5632, 0.4103, 0.5604, 0.5897, 0.5604, 0.3863, 0.5632, 0.3863, 0.5013, 0.4103, 0.5041, 0.4103, 0.5604, 0.3863, 0.6868, 0.6137, 0.6868, 0.5897, 0.6896, 0.4103, 0.6896, 0.6137, 0.6868, 0.6137, 0.7487, 0.5897, 0.7459, 0.5897, 0.6896, 0.6137, 0.7487, 0.3863, 0.7487, 0.4103, 0.7459, 0.5897, 0.7459, 0.3863, 0.7487, 0.3863, 0.6868, 0.4103, 0.6896, 0.4103, 0.7078, 0.4103, 0.7125, 0.4103, 0.7459, 0.5423, 0.5852, 0.5388, 0.5854, 0.5382, 0.5852, 0.5387, 0.5852, 0.4103, 0.6896, 0.5897, 0.6896, 0.5897, 0.7459, 0.4103, 0.7459, 0.4103, 0.7125, 0.4103, 0.7078, 0.4103, 0.5041, 0.5897, 0.5041, 0.5897, 0.5604, 0.4103, 0.5604, 0.4103, 0.566, 0.4393, 0.5683, 0.4288, 0.57, 0.4261, 0.6111, 0.431, 0.6142, 0.4103, 0.6222, 0.4103, 0.6056, 0.4103, 0.6048, 0.4103, 0.5817, 0.4103, 0.6278, 0.5897, 0.6278, 0.5897, 0.6424, 0.5897, 0.684, 0.4103, 0.684, 0.4103, 0.6793, 0.4103, 0.6339, 0.4103, 0.6222, 0.431, 0.6142, 0.442, 0.6141, 0.4261, 0.6111, 0.4636, 0.6043, 0.4746, 0.6041, 0.4612, 0.6033, 0.4288, 0.57, 0.4556, 0.5689, 0.4393, 0.5683, 0.4103, 0.566, 0.5897, 0.566, 0.5897, 0.6222, 0.453, 0.5689, 0.431, 0.5698, 0.4396, 0.5684, 0.4625, 0.6035, 0.472, 0.604, 0.4642, 0.6042, 0.4612, 0.6033, 0.4636, 0.6043, 0.4261, 0.6111, 0.4288, 0.57, 0.4406, 0.614, 0.4317, 0.6141, 0.4277, 0.6116, 0.4103, 0.6222, 0.3968, 0.5824, 0.4103, 0.5817, 0.4103, 0.6048, 0.4103, 0.6056, 0.4103, 0.5817, 0.3918, 0.5781, 0.4103, 0.566, 0.4092, 0.5816, 0.3973, 0.5823, 0.3929, 0.5785, 0.4642, 0.6042, 0.472, 0.604, 0.4746, 0.6041, 0.4636, 0.6043, 0.4625, 0.6035, 0.4642, 0.6042, 0.4636, 0.6043, 0.4612, 0.6033, 0.472, 0.604, 0.4625, 0.6035, 0.4612, 0.6033, 0.4746, 0.6041, 0.4317, 0.6141, 0.4406, 0.614, 0.442, 0.6141, 0.431, 0.6142, 0.4277, 0.6116, 0.4317, 0.6141, 0.431, 0.6142, 0.4261, 0.6111, 0.4406, 0.614, 0.4277, 0.6116, 0.4261, 0.6111, 0.442, 0.6141, 0.431, 0.5698, 0.453, 0.5689, 0.4556, 0.5689, 0.4288, 0.57, 0.4396, 0.5684, 0.431, 0.5698, 0.4288, 0.57, 0.4393, 0.5683, 0.453, 0.5689, 0.4396, 0.5684, 0.4393, 0.5683, 0.4556, 0.5689, 0.3929, 0.5785, 0.3973, 0.5823, 0.3968, 0.5824, 0.3918, 0.5781, 0.4092, 0.5816, 0.3929, 0.5785, 0.3918, 0.5781, 0.4103, 0.5817, 0.3973, 0.5823, 0.4092, 0.5816, 0.4103, 0.5817, 0.3968, 0.5824])
me_cube_005.materials.append(mat_metal)
me_cube_005.materials.append(mat_scratches)
me_cube_005.use_mirror_vertex_groups = False
me_cube_005.update()

# ---- objects
ob_barricade1 = bpy.data.objects.new('Barricade1', me_cube)
ob_barricade1_001 = bpy.data.objects.new('Barricade1.001', me_cube_001)
ob_barricade1_002 = bpy.data.objects.new('Barricade1.002', me_cube_002)
ob_barricade1_003 = bpy.data.objects.new('Barricade1.003', me_cube_003)
ob_barricade1_004 = bpy.data.objects.new('Barricade1.004', me_cube_004)
ob_barricade1_005 = bpy.data.objects.new('Barricade1.005', me_cube_005)

# ---- transforms, parenting, visibility, modifiers, constraints
ob_barricade1.location = (0.1322, -6.32, -0.007061)
ob_barricade1.lock_rotations_4d = False
ob_barricade1.empty_display_type = 'ARROWS'
ob_barricade1.lineart.crease_threshold = 0.0
ob_barricade1_001.location = (0.144, -6.558, 3.391)
ob_barricade1_001.lock_rotations_4d = False
ob_barricade1_001.empty_display_type = 'ARROWS'
ob_barricade1_001.lineart.crease_threshold = 0.0
ob_barricade1_002.location = (0.1438, -5.349, 7.068)
ob_barricade1_002.lock_rotations_4d = False
ob_barricade1_002.empty_display_type = 'ARROWS'
ob_barricade1_002.lineart.crease_threshold = 0.0
ob_barricade1_003.location = (0.1236, -7.676, 5.499)
ob_barricade1_003.lock_rotations_4d = False
ob_barricade1_003.empty_display_type = 'ARROWS'
ob_barricade1_003.lineart.crease_threshold = 0.0
ob_barricade1_004.location = (0.1359, -8.207, 1.622)
ob_barricade1_004.lock_rotations_4d = False
ob_barricade1_004.empty_display_type = 'ARROWS'
ob_barricade1_004.lineart.crease_threshold = 0.0
ob_barricade1_005.location = (0.1283, -7.887, 8.816)
ob_barricade1_005.lock_rotations_4d = False
ob_barricade1_005.empty_display_type = 'ARROWS'
ob_barricade1_005.lineart.crease_threshold = 0.0

# ---- collection membership
col_collection.objects.link(ob_barricade1)
col_collection.objects.link(ob_barricade1_001)
col_collection.objects.link(ob_barricade1_002)
col_collection.objects.link(ob_barricade1_003)
col_collection.objects.link(ob_barricade1_004)
col_collection.objects.link(ob_barricade1_005)

# ---- scene / render settings (as saved in the file)
scene.frame_start = 1; scene.frame_end = 250; scene.frame_set(1)
scene.render.engine = 'BLENDER_EEVEE_NEXT'
scene.cycles.sampling_pattern = 'TABULATED_SOBOL'
scene.eevee.ray_tracing_options.trace_max_roughness = 0.0
bpy.context.view_layer.update()

# ---- added for rendering (the .blend has no active camera): camera
cam_auto = bpy.data.cameras.new('AutoCamera')
cam_auto.lens = 50.0
cam_auto.sensor_width = 36.0
cam_auto.clip_end = 1000.0
ob_auto_camera = bpy.data.objects.new('AutoCamera', cam_auto)
scene.collection.objects.link(ob_auto_camera)
ob_auto_camera.location = (17.1949, -27.3406, 18.2387)
ob_auto_camera.rotation_euler = (1.09748, -7.21219e-08, 0.694738)
scene.camera = ob_auto_camera
bpy.context.view_layer.update()
